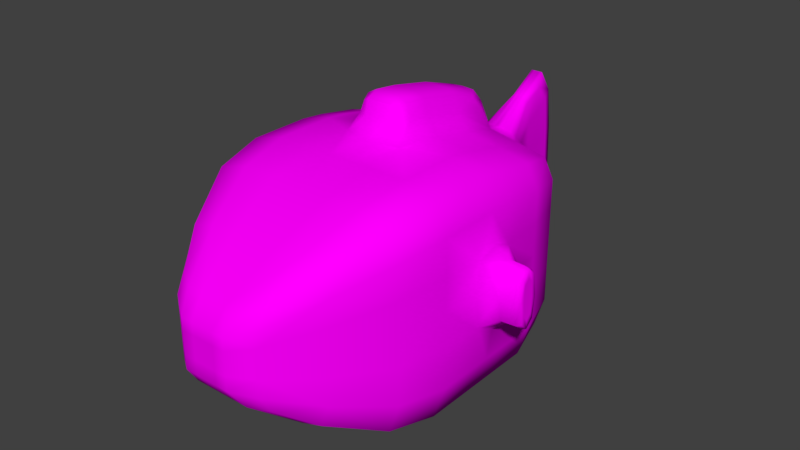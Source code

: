 # Source: firstfish.blend  (saved by Blender 2.78.0; exported with 4.5.12 LTS)
import bpy
from mathutils import Matrix  # noqa: F401  (used for matrix-valued properties, if any)

bpy.ops.wm.read_factory_settings(use_empty=True)
scene = bpy.context.scene
scene.name = 'Scene'

# ---- collections
col_collection_1 = bpy.data.collections.new('Collection 1'); scene.collection.children.link(col_collection_1)
col_collection_2 = bpy.data.collections.new('Collection 2'); scene.collection.children.link(col_collection_2)

# ---- images (referenced by path relative to the original .blend; pixels are not part of the script)
import os
ASSET_DIR = os.environ.get("B2B_ASSET_DIR", "")  # directory of the original .blend (textures are referenced by path, not embedded)
HERE = os.path.dirname(os.path.abspath(__file__))  # packed textures are extracted next to this script under _unpacked/

def load_image(name, relpath, width, height, colorspace="sRGB"):
    """Load a texture the original file referenced (path relative to the .blend, or extracted next to this script)."""
    p = next((c for c in (os.path.join(HERE, relpath), os.path.join(ASSET_DIR, relpath)) if relpath and os.path.exists(c)), "")
    if p:
        img = bpy.data.images.load(p, check_existing=True)
        img.name = name
    else:  # same state as the original file: an image datablock whose file is absent (Cycles renders it pink)
        img = bpy.data.images.new(name, width, height)
        img.source = "FILE"
        img.filepath = "//" + (relpath or name)
    img.colorspace_settings.name = colorspace
    return img
img_fish = load_image('fish', 'fish.png', 1024, 1024, 'sRGB')
img_scales = load_image('scales', 'scales.png', 1024, 1024, 'sRGB')

# ---- materials (node trees are filled in below, after node groups)
mat_material_001 = bpy.data.materials.new('Material.001')
mat_material_001.alpha_threshold = 0.0
mat_material_001.roughness = 0.5

# ---- material node trees
mat_material_001.use_nodes = True; mat_material_001.node_tree.nodes.clear()
_N = mat_material_001.node_tree.nodes; _L = mat_material_001.node_tree.links
n0 = _N.new('ShaderNodeOutputMaterial'); n0.name = 'Material Output'; n0.location = (564, 331)
n1 = _N.new('ShaderNodeBsdfAnisotropic'); n1.name = 'Glossy BSDF'; n1.location = (135, 149)
n1.distribution = 'GGX'
n1.inputs[1].default_value = 0.4282
n2 = _N.new('ShaderNodeTexImage'); n2.name = 'Image Texture'; n2.location = (-138, 467)
n2.width = 140
n2.image = img_fish
n3 = _N.new('ShaderNodeTexImage'); n3.name = 'Image Texture.001'; n3.location = (-145, 189)
n3.width = 140
n3.image = img_scales
n4 = _N.new('ShaderNodeBsdfDiffuse'); n4.name = 'Diffuse BSDF'; n4.location = (114, 333)
n5 = _N.new('ShaderNodeMixShader'); n5.name = 'Mix Shader'; n5.location = (346, 66)
n5.inputs[0].default_value = 0.3
_L.new(n2.outputs[0], n4.inputs[0])
_L.new(n4.outputs[0], n5.inputs[1])
_L.new(n3.outputs[0], n1.inputs[0])
_L.new(n4.outputs[0], n0.inputs[0])
n0.is_active_output = True

# ---- world
world_world = bpy.data.worlds.new('World'); scene.world = world_world
world_world.color = (0.05088, 0.05088, 0.05088)
world_world.use_sun_shadow = False
world_world.sun_shadow_jitter_overblur = 0.0
world_world.cycles.sampling_method = 'MANUAL'

# ---- meshes
me_cube = bpy.data.meshes.new('Cube')
me_cube.from_pydata([(0.5444, 1.197, -0.4507), (0.6702, -1.509, 0.4488), (0.4088, -1.509, -0.6702), (0.08884, 1.757, -0.4433), (0.3321, 1.197, 0.6319), (0.05419, 1.729, 0.8186), (1.0, -0.5955, 0.6696), (1.0, -0.06207, 0.6696), (1.0, 0.5334, 0.616), (1.0, 0.5334, 0.06238), (1.174, -0.06207, 0.3392), (1.0, -0.5955, 0.06238), (0.08884, 1.76, 0.5506), (0.6702, -1.509, 0.04181), (0.5444, 1.197, 0.4434), (0.6702, -1.509, -0.407), (1.0, -0.5955, -0.6072), (1.0, -0.06207, -0.6072), (1.0, 0.5334, -0.6072), (0.08884, 1.791, 0.05197), (0.5444, 1.197, 0.0463), (1.174, -0.06207, -0.2144), (1.174, 0.0668, 0.06238), (1.174, -0.191, 0.06238), (1.347, -0.06207, 0.3166), (0.009771, 2.188, 0.07373), (0.03745, -2.017, -0.2067), (0.03745, -2.017, 0.02124), (0.009771, 2.126, 0.777), (0.11, -0.191, 1.179), (0.11, 0.5334, -1.0), (0.11, -0.06207, -1.0), (0.009771, 1.723, -0.708), (0.009771, 2.12, -0.5926), (0.05987, 1.197, -0.7421), (0.03745, -2.017, 0.228), (0.07371, -1.509, 0.6702), (0.11, -0.5955, 1.0), (0.11, -0.5955, -1.0), (0.61, -0.5955, -1.0), (0.61, -0.5955, 1.0), (0.4088, -1.509, 0.6702), (0.2077, -2.017, 0.228), (0.3321, 1.197, -0.7421), (0.05419, 2.12, -0.5926), (0.05419, 1.723, -0.708), (0.61, -0.06207, 1.0), (0.61, -0.06207, -1.0), (0.61, 0.5334, -1.0), (0.61, 0.5334, 0.8897), (0.05419, 2.126, 0.777), (0.2077, -2.017, 0.02124), (0.2077, -2.017, -0.2067), (0.05419, 2.188, 0.07373), (0.009771, 1.729, 0.8186), (0.05987, 1.197, 0.6823), (0.07371, -1.509, -0.6702), (0.11, 0.5334, 1.252), (0.11, -0.06207, 1.358), (0.22, -0.06207, 1.179), (0.11, 1.0, 1.013), (0.22, 0.5334, 1.069), (1.347, -0.06207, -0.1919), (1.347, -0.06207, 0.06238), (1.347, -0.1551, 0.06238), (1.347, 0.03093, 0.06238), (-0.5444, 1.197, -0.4507), (-0.6702, -1.509, 0.4488), (-0.4088, -1.509, -0.6702), (-0.08884, 1.757, -0.4433), (-0.3321, 1.197, 0.6319), (-0.05419, 1.729, 0.8186), (-1.0, -0.5955, 0.6696), (-1.0, -0.06207, 0.6696), (-1.0, 0.5334, 0.616), (-1.0, 0.5334, 0.06238), (-1.174, -0.06207, 0.3392), (-1.0, -0.5955, 0.06238), (-0.08884, 1.76, 0.5506), (-0.6702, -1.509, 0.04181), (-0.5444, 1.197, 0.4434), (-0.6702, -1.509, -0.407), (-1.0, -0.5955, -0.6072), (-1.0, -0.06207, -0.6072), (-1.0, 0.5334, -0.6072), (-0.08884, 1.791, 0.05197), (-0.5444, 1.197, 0.0463), (-1.174, -0.06207, -0.2144), (-1.174, 0.0668, 0.06238), (-1.174, -0.191, 0.06238), (-1.347, -0.06207, 0.3166), (-0.009771, 2.188, 0.07373), (-0.03745, -2.017, -0.2067), (-0.03745, -2.017, 0.02124), (-0.009771, 2.126, 0.777), (-0.11, -0.191, 1.179), (-0.11, 0.5334, -1.0), (-0.11, -0.06207, -1.0), (-0.009771, 1.723, -0.708), (-0.009771, 2.12, -0.5926), (-0.05987, 1.197, -0.7421), (-0.03745, -2.017, 0.228), (-0.07371, -1.509, 0.6702), (-0.11, -0.5955, 1.0), (-0.11, -0.5955, -1.0), (-0.61, -0.5955, -1.0), (-0.61, -0.5955, 1.0), (-0.4088, -1.509, 0.6702), (-0.2077, -2.017, 0.228), (-0.3321, 1.197, -0.7421), (-0.05419, 2.12, -0.5926), (-0.05419, 1.723, -0.708), (-0.61, -0.06207, 1.0), (-0.61, -0.06207, -1.0), (-0.61, 0.5334, -1.0), (-0.61, 0.5334, 0.8897), (-0.05419, 2.126, 0.777), (-0.2077, -2.017, 0.02124), (-0.2077, -2.017, -0.2067), (-0.05419, 2.188, 0.07373), (-0.009771, 1.729, 0.8186), (-0.05987, 1.197, 0.6823), (-0.07371, -1.509, -0.6702), (-0.11, 0.5334, 1.252), (-0.11, -0.06207, 1.358), (-0.22, -0.06207, 1.179), (-0.11, 1.0, 1.013), (-0.22, 0.5334, 1.069), (-1.347, -0.06207, -0.1919), (-1.347, -0.06207, 0.06238), (-1.347, -0.1551, 0.06238), (-1.347, 0.03093, 0.06238), (0.3897, -1.89, 0.2832), (0.2027, 1.436, 0.4106), (0.4913, 1.197, 0.5863), (0.08018, 2.034, 0.7204), (0.08018, 1.731, -0.6418), (0.08018, 1.736, 0.7516), (0.9025, -0.06207, -0.9018), (0.61, -0.2599, 1.0), (0.9176, -1.026, 0.05724), (0.3897, -1.89, 0.02638), (0.2027, 1.443, 0.03967), (0.08018, 2.089, 0.06829), (0.8861, 0.9325, 0.05836), (1.0, 0.1512, 0.6562), (1.0, 0.5334, 0.3392), (1.043, -0.06207, 0.4218), (0.08884, 1.783, 0.2919), (0.6702, -1.509, 0.2363), (1.043, -0.2921, 0.06238), (1.043, 0.1835, 0.06238), (0.3897, -1.89, -0.2568), (0.2027, 1.435, -0.3705), (0.08018, 2.029, -0.5552), (0.8861, 0.9325, -0.5681), (0.6702, -1.509, -0.1632), (1.043, -0.06207, -0.3126), (1.0, 0.5334, -0.2434), (0.08884, 1.782, -0.1872), (1.174, 0.03458, 0.27), (1.174, -0.1587, -0.1452), (0.09745, 0.9325, -0.9355), (0.1009, -1.026, -0.9176), (0.09745, 1.049, 0.864), (0.1009, -1.026, 0.9176), (0.04651, -1.89, -0.3895), (0.04651, -1.89, 0.3948), (0.0223, 1.427, -0.6047), (0.0223, 1.428, 0.6174), (0.009771, 1.987, -0.791), (0.009771, 1.996, 0.9754), (0.11, -0.2599, -1.0), (0.11, 0.1512, -1.0), (0.009771, 2.172, 0.4131), (0.03745, -2.017, 0.1201), (0.03745, -2.017, -0.08288), (0.009771, 2.171, -0.2564), (0.0, 2.188, 0.07373), (0.0, -2.017, -0.2067), (0.0, -2.017, 0.02124), (0.0, 2.126, 0.777), (1.347, -0.01025, 0.06238), (0.0, 0.5334, -1.0), (0.0, -0.06207, -1.0), (1.347, -0.1139, 0.06238), (0.0, 1.729, 0.8186), (0.0, 1.723, -0.708), (0.0, 2.12, -0.5926), (0.0, 1.197, -0.7421), (0.0, 1.197, 0.7091), (0.0, -1.509, -0.6702), (0.0, -2.017, 0.228), (0.0, -1.509, 0.6702), (0.0, -0.5955, 1.0), (0.0, -0.5955, -1.0), (0.11, -0.2921, 1.045), (0.0, -0.191, 1.179), (0.5405, 0.9325, 0.7701), (0.258, -1.89, -0.3895), (0.258, -1.89, 0.3948), (0.1237, 1.427, -0.6047), (0.1237, 1.428, 0.6048), (0.05419, 1.987, -0.791), (0.05419, 1.996, 0.9754), (0.61, -0.2599, -1.0), (0.61, 0.1512, -1.0), (0.05419, 2.172, 0.4131), (0.2077, -2.017, 0.1201), (0.2077, -2.017, -0.08288), (0.05419, 2.171, -0.2564), (0.29, -0.5955, -1.0), (0.29, -0.5955, 1.0), (0.1943, -1.509, 0.6702), (0.09873, -2.017, 0.228), (0.1579, 1.197, -0.7421), (0.02576, 2.12, -0.5926), (0.02576, 1.723, -0.708), (0.3175, -0.06207, 1.045), (0.29, -0.06207, -1.0), (0.29, 0.5334, -1.0), (0.3175, 0.5334, 0.933), (0.02576, 2.126, 0.777), (0.09873, -2.017, 0.02124), (0.09873, -2.017, -0.2067), (0.02576, 2.188, 0.07373), (0.02576, 1.729, 0.8186), (0.1579, 1.197, 0.6429), (0.1943, -1.509, -0.6702), (0.11, 0.8834, 1.139), (0.0, 0.5334, 1.252), (0.0, -0.06207, 1.358), (0.11, -0.1587, 1.313), (0.11, 0.1512, 1.332), (0.1925, -0.06207, 1.313), (0.1925, 0.5334, 1.206), (1.347, -0.06207, 0.2418), (0.1925, -0.1587, 1.179), (0.22, 0.1512, 1.152), (0.0, 1.0, 1.04), (0.1925, 0.8834, 1.0), (0.9025, -0.5955, -0.9018), (0.8861, 0.9325, 0.5461), (0.9176, -1.026, 0.6144), (0.9025, -0.5955, 0.9174), (0.6049, -1.509, 0.6149), (0.6049, -1.509, -0.6044), (0.4913, 1.197, -0.6693), (0.9025, -0.06207, 0.9174), (1.0, -0.2599, -0.6072), (0.9025, 0.5334, -0.9018), (0.9025, 0.5334, 0.8229), (0.61, 0.1512, 0.9724), (1.0, 0.1512, -0.6072), (1.0, -0.2599, 0.6696), (1.0, -0.5955, 0.3526), (0.5444, 1.197, 0.2483), (0.9176, -1.026, -0.5572), (1.0, -0.5955, -0.2434), (0.5444, 1.197, -0.1807), (1.304, -0.06207, 0.3336), (1.304, -0.182, 0.06238), (1.304, 0.05783, 0.06238), (1.304, -0.06207, -0.2088), (1.174, -0.1587, 0.27), (1.174, 0.03458, -0.1452), (0.5405, 0.9325, -0.9355), (0.5597, -1.026, -0.9176), (0.5597, -1.026, 0.9176), (1.347, -0.06207, -0.117), (1.347, -0.1318, 0.2531), (1.347, 0.007681, 0.2531), (1.347, 0.007681, -0.1283), (1.347, -0.1318, -0.1283), (-0.3897, -1.89, 0.2832), (-0.2027, 1.436, 0.4106), (-0.4913, 1.197, 0.5863), (-0.08018, 2.034, 0.7204), (-0.08018, 1.731, -0.6418), (-0.08018, 1.736, 0.7516), (-0.9025, -0.06207, -0.9018), (-0.61, -0.2599, 1.0), (-0.9176, -1.026, 0.05724), (-0.3897, -1.89, 0.02638), (-0.2027, 1.443, 0.03967), (-0.08018, 2.089, 0.06829), (-0.8861, 0.9325, 0.05836), (-1.0, 0.1512, 0.6562), (-1.0, 0.5334, 0.3392), (-1.043, -0.06207, 0.4218), (-0.08884, 1.783, 0.2919), (-0.6702, -1.509, 0.2363), (-1.043, -0.2921, 0.06238), (-1.043, 0.1835, 0.06238), (-0.3897, -1.89, -0.2568), (-0.2027, 1.435, -0.3705), (-0.08018, 2.029, -0.5552), (-0.8861, 0.9325, -0.5681), (-0.6702, -1.509, -0.1632), (-1.043, -0.06207, -0.3126), (-1.0, 0.5334, -0.2434), (-0.08884, 1.782, -0.1872), (-1.174, 0.03458, 0.27), (-1.174, -0.1587, -0.1452), (-0.09745, 0.9325, -0.9355), (-0.1009, -1.026, -0.9176), (-0.09745, 1.049, 0.864), (-0.1009, -1.026, 0.9176), (-0.04651, -1.89, -0.3895), (-0.04651, -1.89, 0.3948), (-0.0223, 1.427, -0.6047), (-0.0223, 1.428, 0.6174), (-0.009771, 1.987, -0.791), (-0.009771, 1.996, 0.9754), (-0.11, -0.2599, -1.0), (-0.11, 0.1512, -1.0), (-0.009771, 2.172, 0.4131), (-0.03745, -2.017, 0.1201), (-0.03745, -2.017, -0.08288), (-0.009771, 2.171, -0.2564), (-1.347, -0.01025, 0.06238), (-1.347, -0.1139, 0.06238), (-0.11, -0.2921, 1.045), (-0.5405, 0.9325, 0.7701), (-0.258, -1.89, -0.3895), (-0.258, -1.89, 0.3948), (-0.1237, 1.427, -0.6047), (-0.1237, 1.428, 0.6048), (-0.05419, 1.987, -0.791), (-0.05419, 1.996, 0.9754), (-0.61, -0.2599, -1.0), (-0.61, 0.1512, -1.0), (-0.05419, 2.172, 0.4131), (-0.2077, -2.017, 0.1201), (-0.2077, -2.017, -0.08288), (-0.05419, 2.171, -0.2564), (-0.29, -0.5955, -1.0), (-0.29, -0.5955, 1.0), (-0.1943, -1.509, 0.6702), (-0.09873, -2.017, 0.228), (-0.1579, 1.197, -0.7421), (-0.02576, 2.12, -0.5926), (-0.02576, 1.723, -0.708), (-0.3175, -0.06207, 1.045), (-0.29, -0.06207, -1.0), (-0.29, 0.5334, -1.0), (-0.3175, 0.5334, 0.933), (-0.02576, 2.126, 0.777), (-0.09873, -2.017, 0.02124), (-0.09873, -2.017, -0.2067), (-0.02576, 2.188, 0.07373), (-0.02576, 1.729, 0.8186), (-0.1579, 1.197, 0.6429), (-0.1943, -1.509, -0.6702), (-0.11, 0.8834, 1.139), (-0.11, -0.1587, 1.313), (-0.11, 0.1512, 1.332), (-0.1925, -0.06207, 1.313), (-0.1925, 0.5334, 1.206), (-1.347, -0.06207, 0.2418), (-0.1925, -0.1587, 1.179), (-0.22, 0.1512, 1.152), (-0.1925, 0.8834, 1.0), (-0.9025, -0.5955, -0.9018), (-0.8861, 0.9325, 0.5461), (-0.9176, -1.026, 0.6144), (-0.9025, -0.5955, 0.9174), (-0.6049, -1.509, 0.6149), (-0.6049, -1.509, -0.6044), (-0.4913, 1.197, -0.6693), (-0.9025, -0.06207, 0.9174), (-1.0, -0.2599, -0.6072), (-0.9025, 0.5334, -0.9018), (-0.9025, 0.5334, 0.8229), (-0.61, 0.1512, 0.9724), (-1.0, 0.1512, -0.6072), (-1.0, -0.2599, 0.6696), (-1.0, -0.5955, 0.3526), (-0.5444, 1.197, 0.2483), (-0.9176, -1.026, -0.5572), (-1.0, -0.5955, -0.2434), (-0.5444, 1.197, -0.1807), (-1.304, -0.06207, 0.3336), (-1.304, -0.182, 0.06238), (-1.304, 0.05783, 0.06238), (-1.304, -0.06207, -0.2088), (-1.174, -0.1587, 0.27), (-1.174, 0.03458, -0.1452), (-0.5405, 0.9325, -0.9355), (-0.5597, -1.026, -0.9176), (-0.5597, -1.026, 0.9176), (-1.347, -0.06207, -0.117), (-1.347, -0.1318, 0.2531), (-1.347, 0.007681, 0.2531), (-1.347, 0.007681, -0.1283), (-1.347, -0.1318, -0.1283), (0.7997, 0.9325, 0.7165), (0.4137, -1.791, -0.4132), (0.4137, -1.791, 0.4249), (0.183, 1.429, -0.5461), (0.183, 1.43, 0.5566), (0.07344, 1.932, -0.6898), (0.07344, 1.939, 0.8493), (0.7997, 0.9325, -0.8437), (0.8281, -1.026, -0.8275), (0.8281, -1.026, 0.8418), (0.9025, -0.2599, -0.9018), (0.9025, -0.2599, 0.9174), (0.9025, 0.1512, -0.9018), (0.9025, 0.1512, 0.8938), (0.9176, -1.026, 0.3235), (0.3897, -1.89, 0.1491), (0.2027, 1.442, 0.2204), (0.08018, 2.075, 0.3828), (0.8861, 0.9325, 0.3098), (1.028, -0.2351, 0.3478), (1.028, 0.1208, 0.3456), (1.028, -0.2351, -0.233), (1.028, 0.1208, -0.233), (0.9176, -1.026, -0.2234), (0.3897, -1.89, -0.103), (0.2027, 1.441, -0.1509), (0.08018, 2.074, -0.2391), (0.8861, 0.9325, -0.2277), (1.304, 0.02786, 0.2658), (1.304, -0.152, -0.141), (1.304, -0.152, 0.2658), (1.304, 0.02786, -0.141), (0.2648, -0.2351, 1.029), (0.3175, 0.1512, 1.017), (0.2569, 0.9325, -0.9355), (0.2661, -1.026, -0.9176), (0.2436, 0.9568, 0.8115), (0.2661, -1.026, 0.9176), (0.1226, -1.89, -0.3895), (0.1226, -1.89, 0.3948), (0.05879, 1.427, -0.6047), (0.05879, 1.428, 0.6075), (0.02576, 1.987, -0.791), (0.02576, 1.996, 0.9754), (0.29, -0.2599, -1.0), (0.29, 0.1512, -1.0), (0.02576, 2.172, 0.4131), (0.09873, -2.017, 0.1201), (0.09873, -2.017, -0.08288), (0.02576, 2.171, -0.2564), (0.1711, 0.7926, 1.116), (0.1711, -0.1337, 1.279), (0.1925, 0.1512, 1.287), (1.347, -0.01837, 0.1986), (1.347, -0.1058, 0.1986), (1.347, -0.1058, -0.07386), (1.347, -0.01837, -0.07386), (-0.7997, 0.9325, 0.7165), (-0.4137, -1.791, -0.4132), (-0.4137, -1.791, 0.4249), (-0.183, 1.429, -0.5461), (-0.183, 1.43, 0.5566), (-0.07344, 1.932, -0.6898), (-0.07344, 1.939, 0.8493), (-0.7997, 0.9325, -0.8437), (-0.8281, -1.026, -0.8275), (-0.8281, -1.026, 0.8418), (-0.9025, -0.2599, -0.9018), (-0.9025, -0.2599, 0.9174), (-0.9025, 0.1512, -0.9018), (-0.9025, 0.1512, 0.8938), (-0.9176, -1.026, 0.3235), (-0.3897, -1.89, 0.1491), (-0.2027, 1.442, 0.2204), (-0.08018, 2.075, 0.3828), (-0.8861, 0.9325, 0.3098), (-1.028, -0.2351, 0.3478), (-1.028, 0.1208, 0.3456), (-1.028, -0.2351, -0.233), (-1.028, 0.1208, -0.233), (-0.9176, -1.026, -0.2234), (-0.3897, -1.89, -0.103), (-0.2027, 1.441, -0.1509), (-0.08018, 2.074, -0.2391), (-0.8861, 0.9325, -0.2277), (-1.304, 0.02786, 0.2658), (-1.304, -0.152, -0.141), (-1.304, -0.152, 0.2658), (-1.304, 0.02786, -0.141), (-0.2648, -0.2351, 1.029), (-0.3175, 0.1512, 1.017), (-0.2569, 0.9325, -0.9355), (-0.2661, -1.026, -0.9176), (-0.2436, 0.9568, 0.8115), (-0.2661, -1.026, 0.9176), (-0.1226, -1.89, -0.3895), (-0.1226, -1.89, 0.3948), (-0.05879, 1.427, -0.6047), (-0.05879, 1.428, 0.6075), (-0.02576, 1.987, -0.791), (-0.02576, 1.996, 0.9754), (-0.29, -0.2599, -1.0), (-0.29, 0.1512, -1.0), (-0.02576, 2.172, 0.4131), (-0.09873, -2.017, 0.1201), (-0.09873, -2.017, -0.08288), (-0.02576, 2.171, -0.2564), (-0.1711, 0.7926, 1.116), (-0.1711, -0.1337, 1.279), (-0.1925, 0.1512, 1.287), (2.328e-10, 0.9325, -0.9355), (4.657e-10, -1.026, -0.9176), (0.0, 1.049, 0.9042), (0.0, -1.026, 0.9176), (0.0, -1.89, -0.3895), (0.0, -1.89, 0.3948), (-2.328e-10, 1.427, -0.6047), (0.0, 1.428, 0.6241), (-5.821e-11, 1.987, -0.791), (0.0, 1.996, 0.9754), (4.657e-10, -0.2921, 1.045), (-4.657e-10, -0.2599, -1.0), (4.657e-10, 0.1512, -1.0), (-1.347, -0.01837, 0.1986), (-5.821e-11, 2.172, 0.4131), (0.0, -2.017, 0.1201), (0.0, -2.017, -0.08288), (5.821e-11, 2.171, -0.2564), (0.0, 0.8834, 1.146), (0.0, 0.1512, 1.332), (0.0, -0.1587, 1.313), (-1.347, -0.1058, 0.1986), (-1.347, -0.1058, -0.07386), (-1.347, -0.01837, -0.07386)], [], [(0, 259, 423, 155), (0, 155, 403, 247), (0, 247, 399, 153), (0, 153, 421, 259), (1, 149, 410, 243), (1, 243, 405, 245), (1, 245, 398, 132), (1, 132, 411, 149), (2, 228, 431, 267), (2, 267, 404, 246), (2, 246, 397, 199), (2, 199, 434, 228), (3, 159, 421, 153), (3, 153, 399, 136), (3, 136, 401, 154), (3, 154, 422, 159), (4, 227, 432, 198), (4, 198, 396, 134), (4, 134, 400, 202), (4, 202, 437, 227), (5, 226, 437, 202), (5, 202, 400, 137), (5, 137, 402, 204), (5, 204, 439, 226), (6, 255, 415, 254), (6, 254, 407, 244), (6, 244, 405, 243), (6, 243, 410, 255), (7, 147, 416, 145), (7, 145, 409, 248), (7, 248, 407, 254), (7, 254, 415, 147), (8, 146, 414, 242), (8, 242, 396, 251), (8, 251, 409, 145), (8, 145, 416, 146), (9, 158, 423, 144), (9, 144, 414, 146), (9, 146, 416, 151), (9, 151, 418, 158), (10, 160, 416, 147), (10, 147, 415, 264), (10, 264, 426, 260), (10, 260, 424, 160), (11, 258, 417, 150), (11, 150, 415, 255), (11, 255, 410, 140), (11, 140, 419, 258), (12, 137, 400, 133), (12, 133, 412, 148), (12, 148, 413, 135), (12, 135, 402, 137), (13, 156, 419, 140), (13, 140, 410, 149), (13, 149, 411, 141), (13, 141, 420, 156), (14, 134, 396, 242), (14, 242, 414, 256), (14, 256, 412, 133), (14, 133, 400, 134), (15, 246, 404, 257), (15, 257, 419, 156), (15, 156, 420, 152), (15, 152, 397, 246), (16, 241, 406, 249), (16, 249, 417, 258), (16, 258, 419, 257), (16, 257, 404, 241), (17, 138, 408, 253), (17, 253, 418, 157), (17, 157, 417, 249), (17, 249, 406, 138), (18, 250, 403, 155), (18, 155, 423, 158), (18, 158, 418, 253), (18, 253, 408, 250), (19, 148, 412, 142), (19, 142, 421, 159), (19, 159, 422, 143), (19, 143, 413, 148), (20, 256, 414, 144), (20, 144, 423, 259), (20, 259, 421, 142), (20, 142, 412, 256), (21, 161, 417, 157), (21, 157, 418, 265), (21, 265, 427, 263), (21, 263, 425, 161), (22, 265, 418, 151), (22, 151, 416, 160), (22, 160, 424, 262), (22, 262, 427, 265), (23, 264, 415, 150), (23, 150, 417, 161), (23, 161, 425, 261), (23, 261, 426, 264), (24, 271, 424, 260), (24, 260, 426, 270), (24, 270, 450, 236), (24, 236, 449, 271), (25, 174, 442, 225), (25, 225, 445, 177), (25, 177, 523, 178), (25, 178, 520, 174), (26, 166, 434, 224), (26, 224, 444, 176), (26, 176, 522, 179), (26, 179, 510, 166), (27, 176, 444, 223), (27, 223, 443, 175), (27, 175, 521, 180), (27, 180, 522, 176), (28, 171, 439, 222), (28, 222, 442, 174), (28, 174, 520, 181), (28, 181, 515, 171), (29, 197, 516, 196), (29, 196, 428, 237), (29, 237, 447, 232), (29, 232, 526, 197), (30, 162, 430, 220), (30, 220, 441, 173), (30, 173, 518, 183), (30, 183, 506, 162), (31, 173, 441, 219), (31, 219, 440, 172), (31, 172, 517, 184), (31, 184, 518, 173), (32, 217, 436, 168), (32, 168, 512, 187), (32, 187, 514, 170), (32, 170, 438, 217), (33, 177, 445, 216), (33, 216, 438, 170), (33, 170, 514, 188), (33, 188, 523, 177), (34, 215, 430, 162), (34, 162, 506, 189), (34, 189, 512, 168), (34, 168, 436, 215), (35, 175, 443, 214), (35, 214, 435, 167), (35, 167, 511, 192), (35, 192, 521, 175), (36, 213, 433, 165), (36, 165, 509, 193), (36, 193, 511, 167), (36, 167, 435, 213), (37, 212, 428, 196), (37, 196, 516, 194), (37, 194, 509, 165), (37, 165, 433, 212), (38, 172, 440, 211), (38, 211, 431, 163), (38, 163, 507, 195), (38, 195, 517, 172), (39, 205, 406, 241), (39, 241, 404, 267), (39, 267, 431, 211), (39, 211, 440, 205), (40, 244, 407, 139), (40, 139, 428, 212), (40, 212, 433, 268), (40, 268, 405, 244), (41, 245, 405, 268), (41, 268, 433, 213), (41, 213, 435, 200), (41, 200, 398, 245), (42, 208, 411, 132), (42, 132, 398, 200), (42, 200, 435, 214), (42, 214, 443, 208), (43, 247, 403, 266), (43, 266, 430, 215), (43, 215, 436, 201), (43, 201, 399, 247), (44, 210, 422, 154), (44, 154, 401, 203), (44, 203, 438, 216), (44, 216, 445, 210), (45, 136, 399, 201), (45, 201, 436, 217), (45, 217, 438, 203), (45, 203, 401, 136), (46, 248, 409, 252), (46, 252, 429, 218), (46, 218, 428, 139), (46, 139, 407, 248), (47, 206, 408, 138), (47, 138, 406, 205), (47, 205, 440, 219), (47, 219, 441, 206), (48, 266, 403, 250), (48, 250, 408, 206), (48, 206, 441, 220), (48, 220, 430, 266), (49, 251, 396, 198), (49, 198, 432, 221), (49, 221, 429, 252), (49, 252, 409, 251), (50, 204, 402, 135), (50, 135, 413, 207), (50, 207, 442, 222), (50, 222, 439, 204), (51, 209, 420, 141), (51, 141, 411, 208), (51, 208, 443, 223), (51, 223, 444, 209), (52, 199, 397, 152), (52, 152, 420, 209), (52, 209, 444, 224), (52, 224, 434, 199), (53, 207, 413, 143), (53, 143, 422, 210), (53, 210, 445, 225), (53, 225, 442, 207), (54, 186, 513, 169), (54, 169, 437, 226), (54, 226, 439, 171), (54, 171, 515, 186), (55, 190, 508, 164), (55, 164, 432, 227), (55, 227, 437, 169), (55, 169, 513, 190), (56, 191, 507, 163), (56, 163, 431, 228), (56, 228, 434, 166), (56, 166, 510, 191), (57, 235, 446, 229), (57, 229, 524, 230), (57, 230, 525, 233), (57, 233, 448, 235), (58, 234, 448, 233), (58, 233, 525, 231), (58, 231, 526, 232), (58, 232, 447, 234), (59, 237, 428, 218), (59, 218, 429, 238), (59, 238, 448, 234), (59, 234, 447, 237), (60, 240, 432, 164), (60, 164, 508, 239), (60, 239, 524, 229), (60, 229, 446, 240), (61, 238, 429, 221), (61, 221, 432, 240), (61, 240, 446, 235), (61, 235, 448, 238), (62, 273, 425, 263), (62, 263, 427, 272), (62, 272, 452, 269), (62, 269, 451, 273), (63, 269, 452, 182), (63, 182, 449, 236), (63, 236, 450, 185), (63, 185, 451, 269), (64, 270, 426, 261), (64, 261, 425, 273), (64, 273, 451, 185), (64, 185, 450, 270), (65, 272, 427, 262), (65, 262, 424, 271), (65, 271, 449, 182), (65, 182, 452, 272), (66, 297, 480, 381), (66, 381, 478, 295), (66, 295, 456, 369), (66, 369, 460, 297), (67, 365, 467, 291), (67, 291, 468, 274), (67, 274, 455, 367), (67, 367, 462, 365), (68, 389, 488, 353), (68, 353, 491, 324), (68, 324, 454, 368), (68, 368, 461, 389), (69, 295, 478, 301), (69, 301, 479, 296), (69, 296, 458, 278), (69, 278, 456, 295), (70, 323, 489, 352), (70, 352, 494, 327), (70, 327, 457, 276), (70, 276, 453, 323), (71, 327, 494, 351), (71, 351, 496, 329), (71, 329, 459, 279), (71, 279, 457, 327), (72, 376, 472, 377), (72, 377, 467, 365), (72, 365, 462, 366), (72, 366, 464, 376), (73, 287, 473, 289), (73, 289, 472, 376), (73, 376, 464, 370), (73, 370, 466, 287), (74, 364, 471, 288), (74, 288, 473, 287), (74, 287, 466, 373), (74, 373, 453, 364), (75, 286, 480, 300), (75, 300, 475, 293), (75, 293, 473, 288), (75, 288, 471, 286), (76, 289, 473, 302), (76, 302, 481, 382), (76, 382, 483, 386), (76, 386, 472, 289), (77, 292, 474, 380), (77, 380, 476, 282), (77, 282, 467, 377), (77, 377, 472, 292), (78, 275, 457, 279), (78, 279, 459, 277), (78, 277, 470, 290), (78, 290, 469, 275), (79, 282, 476, 298), (79, 298, 477, 283), (79, 283, 468, 291), (79, 291, 467, 282), (80, 364, 453, 276), (80, 276, 457, 275), (80, 275, 469, 378), (80, 378, 471, 364), (81, 379, 461, 368), (81, 368, 454, 294), (81, 294, 477, 298), (81, 298, 476, 379), (82, 371, 463, 363), (82, 363, 461, 379), (82, 379, 476, 380), (82, 380, 474, 371), (83, 375, 465, 280), (83, 280, 463, 371), (83, 371, 474, 299), (83, 299, 475, 375), (84, 297, 460, 372), (84, 372, 465, 375), (84, 375, 475, 300), (84, 300, 480, 297), (85, 284, 469, 290), (85, 290, 470, 285), (85, 285, 479, 301), (85, 301, 478, 284), (86, 286, 471, 378), (86, 378, 469, 284), (86, 284, 478, 381), (86, 381, 480, 286), (87, 299, 474, 303), (87, 303, 482, 385), (87, 385, 484, 387), (87, 387, 475, 299), (88, 293, 475, 387), (88, 387, 484, 384), (88, 384, 481, 302), (88, 302, 473, 293), (89, 292, 472, 386), (89, 386, 483, 383), (89, 383, 482, 303), (89, 303, 474, 292), (90, 382, 481, 393), (90, 393, 519, 359), (90, 359, 527, 392), (90, 392, 483, 382), (91, 350, 499, 316), (91, 316, 520, 178), (91, 178, 523, 319), (91, 319, 502, 350), (92, 349, 491, 308), (92, 308, 510, 179), (92, 179, 522, 318), (92, 318, 501, 349), (93, 348, 501, 318), (93, 318, 522, 180), (93, 180, 521, 317), (93, 317, 500, 348), (94, 347, 496, 313), (94, 313, 515, 181), (94, 181, 520, 316), (94, 316, 499, 347), (95, 322, 516, 197), (95, 197, 526, 355), (95, 355, 504, 360), (95, 360, 485, 322), (96, 345, 487, 304), (96, 304, 506, 183), (96, 183, 518, 315), (96, 315, 498, 345), (97, 344, 498, 315), (97, 315, 518, 184), (97, 184, 517, 314), (97, 314, 497, 344), (98, 310, 493, 342), (98, 342, 495, 312), (98, 312, 514, 187), (98, 187, 512, 310), (99, 341, 502, 319), (99, 319, 523, 188), (99, 188, 514, 312), (99, 312, 495, 341), (100, 304, 487, 340), (100, 340, 493, 310), (100, 310, 512, 189), (100, 189, 506, 304), (101, 339, 500, 317), (101, 317, 521, 192), (101, 192, 511, 309), (101, 309, 492, 339), (102, 307, 490, 338), (102, 338, 492, 309), (102, 309, 511, 193), (102, 193, 509, 307), (103, 322, 485, 337), (103, 337, 490, 307), (103, 307, 509, 194), (103, 194, 516, 322), (104, 336, 497, 314), (104, 314, 517, 195), (104, 195, 507, 305), (104, 305, 488, 336), (105, 363, 463, 330), (105, 330, 497, 336), (105, 336, 488, 389), (105, 389, 461, 363), (106, 281, 464, 366), (106, 366, 462, 390), (106, 390, 490, 337), (106, 337, 485, 281), (107, 390, 462, 367), (107, 367, 455, 325), (107, 325, 492, 338), (107, 338, 490, 390), (108, 274, 468, 333), (108, 333, 500, 339), (108, 339, 492, 325), (108, 325, 455, 274), (109, 388, 460, 369), (109, 369, 456, 326), (109, 326, 493, 340), (109, 340, 487, 388), (110, 296, 479, 335), (110, 335, 502, 341), (110, 341, 495, 328), (110, 328, 458, 296), (111, 326, 456, 278), (111, 278, 458, 328), (111, 328, 495, 342), (111, 342, 493, 326), (112, 374, 466, 370), (112, 370, 464, 281), (112, 281, 485, 343), (112, 343, 486, 374), (113, 280, 465, 331), (113, 331, 498, 344), (113, 344, 497, 330), (113, 330, 463, 280), (114, 372, 460, 388), (114, 388, 487, 345), (114, 345, 498, 331), (114, 331, 465, 372), (115, 323, 453, 373), (115, 373, 466, 374), (115, 374, 486, 346), (115, 346, 489, 323), (116, 277, 459, 329), (116, 329, 496, 347), (116, 347, 499, 332), (116, 332, 470, 277), (117, 283, 477, 334), (117, 334, 501, 348), (117, 348, 500, 333), (117, 333, 468, 283), (118, 294, 454, 324), (118, 324, 491, 349), (118, 349, 501, 334), (118, 334, 477, 294), (119, 285, 470, 332), (119, 332, 499, 350), (119, 350, 502, 335), (119, 335, 479, 285), (120, 311, 513, 186), (120, 186, 515, 313), (120, 313, 496, 351), (120, 351, 494, 311), (121, 306, 508, 190), (121, 190, 513, 311), (121, 311, 494, 352), (121, 352, 489, 306), (122, 305, 507, 191), (122, 191, 510, 308), (122, 308, 491, 353), (122, 353, 488, 305), (123, 354, 503, 358), (123, 358, 505, 356), (123, 356, 525, 230), (123, 230, 524, 354), (124, 356, 505, 357), (124, 357, 504, 355), (124, 355, 526, 231), (124, 231, 525, 356), (125, 343, 485, 360), (125, 360, 504, 357), (125, 357, 505, 361), (125, 361, 486, 343), (126, 306, 489, 362), (126, 362, 503, 354), (126, 354, 524, 239), (126, 239, 508, 306), (127, 346, 486, 361), (127, 361, 505, 358), (127, 358, 503, 362), (127, 362, 489, 346), (128, 385, 482, 395), (128, 395, 528, 391), (128, 391, 529, 394), (128, 394, 484, 385), (129, 320, 529, 391), (129, 391, 528, 321), (129, 321, 527, 359), (129, 359, 519, 320), (130, 383, 483, 392), (130, 392, 527, 321), (130, 321, 528, 395), (130, 395, 482, 383), (131, 384, 484, 394), (131, 394, 529, 320), (131, 320, 519, 393), (131, 393, 481, 384)])
me_cube.polygons.foreach_set('use_smooth', [True] * 528)
_uv = me_cube.uv_layers.new(name='UVMap')
_uv.uv.foreach_set('vector', [0.1068, 0.2014, 0.1191, 0.1658, 0.1938, 0.203, 0.1824, 0.2368, 0.1068, 0.2014, 0.1824, 0.2368, 0.1711, 0.2706, 0.09453, 0.2371, 0.1068, 0.2014, 0.09453, 0.2371, 0.01797, 0.2035, 0.03119, 0.166, 0.1068, 0.2014, 0.03119, 0.166, 0.04441, 0.1285, 0.1191, 0.1658, 0.4377, 0.2585, 0.4296, 0.274, 0.3885, 0.2475, 0.403, 0.2251, 0.4377, 0.2585, 0.403, 0.2251, 0.4174, 0.2028, 0.4459, 0.2431, 0.4377, 0.2585, 0.4459, 0.2431, 0.4743, 0.2834, 0.4725, 0.2919, 0.4377, 0.2585, 0.4725, 0.2919, 0.4707, 0.3005, 0.4296, 0.274, 0.4128, 0.3687, 0.4248, 0.3938, 0.3604, 0.4346, 0.3511, 0.3918, 0.4128, 0.3687, 0.3511, 0.3918, 0.3419, 0.349, 0.4008, 0.3437, 0.4128, 0.3687, 0.4008, 0.3437, 0.4596, 0.3383, 0.4745, 0.3457, 0.4128, 0.3687, 0.4745, 0.3457, 0.4893, 0.353, 0.4248, 0.3938, 0.4726, 0.5071, 0.4753, 0.536, 0.4184, 0.5412, 0.4236, 0.5109, 0.4726, 0.5071, 0.4236, 0.5109, 0.4287, 0.4806, 0.4699, 0.4783, 0.4726, 0.5071, 0.4699, 0.4783, 0.511, 0.476, 0.5216, 0.5034, 0.4726, 0.5071, 0.5216, 0.5034, 0.5322, 0.5309, 0.4753, 0.536, 0.1642, 0.03901, 0.1523, 0.008032, 0.2095, 0.0001518, 0.2295, 0.05554, 0.1642, 0.03901, 0.2295, 0.05554, 0.2495, 0.1109, 0.1761, 0.06998, 0.1642, 0.03901, 0.1761, 0.06998, 0.1028, 0.02903, 0.09895, 0.02247, 0.1642, 0.03901, 0.09895, 0.02247, 0.09514, 0.01591, 0.1523, 0.008032, 0.4666, 0.6536, 0.4671, 0.6574, 0.4198, 0.6454, 0.4207, 0.6418, 0.4666, 0.6536, 0.4207, 0.6418, 0.4216, 0.6382, 0.4661, 0.6498, 0.4666, 0.6536, 0.4661, 0.6498, 0.5107, 0.6615, 0.5126, 0.6654, 0.4666, 0.6536, 0.5126, 0.6654, 0.5145, 0.6693, 0.4671, 0.6574, 0.3747, 0.2033, 0.3579, 0.2288, 0.3273, 0.2101, 0.3465, 0.1814, 0.3747, 0.2033, 0.3465, 0.1814, 0.3656, 0.1527, 0.3915, 0.1777, 0.3747, 0.2033, 0.3915, 0.1777, 0.4174, 0.2028, 0.403, 0.2251, 0.3747, 0.2033, 0.403, 0.2251, 0.3885, 0.2475, 0.3579, 0.2288, 0.3345, 0.174, 0.3159, 0.2035, 0.3044, 0.197, 0.3226, 0.1666, 0.3345, 0.174, 0.3226, 0.1666, 0.3407, 0.1361, 0.3532, 0.1444, 0.3345, 0.174, 0.3532, 0.1444, 0.3656, 0.1527, 0.3465, 0.1814, 0.3345, 0.174, 0.3465, 0.1814, 0.3273, 0.2101, 0.3159, 0.2035, 0.2789, 0.1482, 0.2626, 0.1729, 0.2209, 0.1489, 0.2352, 0.1299, 0.2789, 0.1482, 0.2352, 0.1299, 0.2495, 0.1109, 0.2951, 0.1235, 0.2789, 0.1482, 0.2951, 0.1235, 0.3407, 0.1361, 0.3226, 0.1666, 0.2789, 0.1482, 0.3226, 0.1666, 0.3044, 0.197, 0.2626, 0.1729, 0.2494, 0.1988, 0.2361, 0.2247, 0.1938, 0.203, 0.2073, 0.176, 0.2494, 0.1988, 0.2073, 0.176, 0.2209, 0.1489, 0.2626, 0.1729, 0.2494, 0.1988, 0.2626, 0.1729, 0.3044, 0.197, 0.2915, 0.2217, 0.2494, 0.1988, 0.2915, 0.2217, 0.2785, 0.2464, 0.2361, 0.2247, 0.1037, 0.7121, 0.1147, 0.701, 0.1296, 0.7158, 0.1186, 0.7268, 0.1037, 0.7121, 0.1186, 0.7268, 0.1076, 0.7379, 0.09274, 0.7231, 0.1037, 0.7121, 0.09274, 0.7231, 0.07785, 0.7083, 0.08881, 0.6973, 0.1037, 0.7121, 0.08881, 0.6973, 0.09978, 0.6862, 0.1147, 0.701, 0.3465, 0.251, 0.335, 0.2733, 0.3018, 0.2576, 0.3146, 0.2338, 0.3465, 0.251, 0.3146, 0.2338, 0.3273, 0.2101, 0.3579, 0.2288, 0.3465, 0.251, 0.3579, 0.2288, 0.3885, 0.2475, 0.3783, 0.2683, 0.3465, 0.251, 0.3783, 0.2683, 0.3681, 0.289, 0.335, 0.2733, 0.4705, 0.621, 0.4661, 0.6498, 0.4216, 0.6382, 0.418, 0.6112, 0.4705, 0.621, 0.418, 0.6112, 0.4144, 0.5841, 0.4749, 0.5921, 0.4705, 0.621, 0.4749, 0.5921, 0.5353, 0.6001, 0.523, 0.6308, 0.4705, 0.621, 0.523, 0.6308, 0.5107, 0.6615, 0.4661, 0.6498, 0.4236, 0.2882, 0.4176, 0.3025, 0.3681, 0.289, 0.3783, 0.2683, 0.4236, 0.2882, 0.3783, 0.2683, 0.3885, 0.2475, 0.4296, 0.274, 0.4236, 0.2882, 0.4296, 0.274, 0.4707, 0.3005, 0.4689, 0.3082, 0.4236, 0.2882, 0.4689, 0.3082, 0.4671, 0.316, 0.4176, 0.3025, 0.1594, 0.09246, 0.1761, 0.06998, 0.2495, 0.1109, 0.2352, 0.1299, 0.1594, 0.09246, 0.2352, 0.1299, 0.2209, 0.1489, 0.1426, 0.1149, 0.1594, 0.09246, 0.1426, 0.1149, 0.06439, 0.08094, 0.08357, 0.05498, 0.1594, 0.09246, 0.08357, 0.05498, 0.1028, 0.02903, 0.1761, 0.06998, 0.4092, 0.3231, 0.4008, 0.3437, 0.3419, 0.349, 0.355, 0.319, 0.4092, 0.3231, 0.355, 0.319, 0.3681, 0.289, 0.4176, 0.3025, 0.4092, 0.3231, 0.4176, 0.3025, 0.4671, 0.316, 0.4634, 0.3272, 0.4092, 0.3231, 0.4634, 0.3272, 0.4596, 0.3383, 0.4008, 0.3437, 0.3209, 0.3068, 0.3067, 0.3402, 0.2715, 0.3314, 0.2867, 0.2945, 0.3209, 0.3068, 0.2867, 0.2945, 0.3018, 0.2576, 0.335, 0.2733, 0.3209, 0.3068, 0.335, 0.2733, 0.3681, 0.289, 0.355, 0.319, 0.3209, 0.3068, 0.355, 0.319, 0.3419, 0.349, 0.3067, 0.3402, 0.2743, 0.289, 0.2584, 0.326, 0.2453, 0.3205, 0.2619, 0.2835, 0.2743, 0.289, 0.2619, 0.2835, 0.2785, 0.2464, 0.2902, 0.252, 0.2743, 0.289, 0.2902, 0.252, 0.3018, 0.2576, 0.2867, 0.2945, 0.2743, 0.289, 0.2867, 0.2945, 0.2715, 0.3314, 0.2584, 0.326, 0.2222, 0.2602, 0.2082, 0.2956, 0.1711, 0.2706, 0.1824, 0.2368, 0.2222, 0.2602, 0.1824, 0.2368, 0.1938, 0.203, 0.2361, 0.2247, 0.2222, 0.2602, 0.2361, 0.2247, 0.2785, 0.2464, 0.2619, 0.2835, 0.2222, 0.2602, 0.2619, 0.2835, 0.2453, 0.3205, 0.2082, 0.2956, 0.4751, 0.5641, 0.4749, 0.5921, 0.4144, 0.5841, 0.4164, 0.5627, 0.4751, 0.5641, 0.4164, 0.5627, 0.4184, 0.5412, 0.4753, 0.536, 0.4751, 0.5641, 0.4753, 0.536, 0.5322, 0.5309, 0.5337, 0.5655, 0.4751, 0.5641, 0.5337, 0.5655, 0.5353, 0.6001, 0.4749, 0.5921, 0.1309, 0.1403, 0.1426, 0.1149, 0.2209, 0.1489, 0.2073, 0.176, 0.1309, 0.1403, 0.2073, 0.176, 0.1938, 0.203, 0.1191, 0.1658, 0.1309, 0.1403, 0.1191, 0.1658, 0.04441, 0.1285, 0.0544, 0.1047, 0.1309, 0.1403, 0.0544, 0.1047, 0.06439, 0.08094, 0.1426, 0.1149, 0.04136, 0.6323, 0.02659, 0.6372, 0.02246, 0.6147, 0.03909, 0.6117, 0.04136, 0.6323, 0.03909, 0.6117, 0.05573, 0.6086, 0.05612, 0.6273, 0.04136, 0.6323, 0.05612, 0.6273, 0.05652, 0.646, 0.04362, 0.6528, 0.04136, 0.6323, 0.04362, 0.6528, 0.03073, 0.6596, 0.02659, 0.6372, 0.08498, 0.6453, 0.05612, 0.6273, 0.05573, 0.6086, 0.09181, 0.6244, 0.08498, 0.6453, 0.09181, 0.6244, 0.1279, 0.6402, 0.1138, 0.6632, 0.08498, 0.6453, 0.1138, 0.6632, 0.09978, 0.6862, 0.07815, 0.6661, 0.08498, 0.6453, 0.07815, 0.6661, 0.05652, 0.646, 0.05612, 0.6273, 0.039, 0.6987, 0.06256, 0.7231, 0.04727, 0.7379, 0.02371, 0.7135, 0.039, 0.6987, 0.02371, 0.7135, 0.0001475, 0.6892, 0.01544, 0.6744, 0.039, 0.6987, 0.01544, 0.6744, 0.03073, 0.6596, 0.05429, 0.684, 0.039, 0.6987, 0.05429, 0.684, 0.07785, 0.7083, 0.06256, 0.7231, 0.08694, 0.6953, 0.09488, 0.6874, 0.09978, 0.6862, 0.08881, 0.6973, 0.08694, 0.6953, 0.08881, 0.6973, 0.07785, 0.7083, 0.07901, 0.7033, 0.08694, 0.6953, 0.07901, 0.7033, 0.08018, 0.6982, 0.08507, 0.6934, 0.08694, 0.6953, 0.08507, 0.6934, 0.08997, 0.6885, 0.09488, 0.6874, 0.5426, 0.565, 0.5436, 0.6013, 0.5426, 0.6012, 0.5415, 0.565, 0.5426, 0.565, 0.5415, 0.565, 0.5405, 0.5289, 0.5415, 0.5287, 0.5426, 0.565, 0.5415, 0.5287, 0.5425, 0.5285, 0.5436, 0.565, 0.5426, 0.565, 0.5436, 0.565, 0.5446, 0.6015, 0.5436, 0.6013, 0.4954, 0.3383, 0.4947, 0.3554, 0.4893, 0.353, 0.4908, 0.3371, 0.4954, 0.3383, 0.4908, 0.3371, 0.4922, 0.3212, 0.4961, 0.3213, 0.4954, 0.3383, 0.4961, 0.3213, 0.5, 0.3215, 0.5, 0.3396, 0.4954, 0.3383, 0.5, 0.3396, 0.5, 0.3577, 0.4947, 0.3554, 0.4964, 0.3123, 0.4961, 0.3213, 0.4922, 0.3212, 0.4928, 0.3122, 0.4964, 0.3123, 0.4928, 0.3122, 0.4933, 0.3032, 0.4966, 0.3033, 0.4964, 0.3123, 0.4966, 0.3033, 0.5, 0.3034, 0.5, 0.3124, 0.4964, 0.3123, 0.5, 0.3124, 0.5, 0.3215, 0.4961, 0.3213, 0.5293, 0.6359, 0.5151, 0.6705, 0.5145, 0.6693, 0.5285, 0.6353, 0.5293, 0.6359, 0.5285, 0.6353, 0.5426, 0.6012, 0.5436, 0.6013, 0.5293, 0.6359, 0.5436, 0.6013, 0.5446, 0.6015, 0.5301, 0.6366, 0.5293, 0.6359, 0.5301, 0.6366, 0.5156, 0.6717, 0.5151, 0.6705, 0.0225, 0.5258, 0.02057, 0.538, 0.0001475, 0.538, 0.002793, 0.5208, 0.0225, 0.5258, 0.002793, 0.5208, 0.005438, 0.5036, 0.02443, 0.5137, 0.0225, 0.5258, 0.02443, 0.5137, 0.04343, 0.5237, 0.04221, 0.5308, 0.0225, 0.5258, 0.04221, 0.5308, 0.04099, 0.538, 0.02057, 0.538, 0.1311, 0.3837, 0.06858, 0.3328, 0.08639, 0.321, 0.1444, 0.3691, 0.1311, 0.3837, 0.1444, 0.3691, 0.2023, 0.4172, 0.1937, 0.4346, 0.1311, 0.3837, 0.1937, 0.4346, 0.185, 0.4519, 0.1179, 0.3982, 0.1311, 0.3837, 0.1179, 0.3982, 0.05077, 0.3445, 0.06858, 0.3328, 0.2144, 0.4419, 0.1937, 0.4346, 0.2023, 0.4172, 0.2207, 0.4242, 0.2144, 0.4419, 0.2207, 0.4242, 0.239, 0.4311, 0.2351, 0.4492, 0.2144, 0.4419, 0.2351, 0.4492, 0.2311, 0.4673, 0.2081, 0.4596, 0.2144, 0.4419, 0.2081, 0.4596, 0.185, 0.4519, 0.1937, 0.4346, 0.472, 0.4686, 0.4717, 0.4697, 0.4285, 0.4697, 0.4285, 0.4687, 0.472, 0.4686, 0.4285, 0.4687, 0.4285, 0.4676, 0.4723, 0.4676, 0.472, 0.4686, 0.4723, 0.4676, 0.516, 0.4676, 0.5154, 0.4686, 0.472, 0.4686, 0.5154, 0.4686, 0.5148, 0.4696, 0.4717, 0.4697, 0.5285, 0.4986, 0.5415, 0.5287, 0.5405, 0.5289, 0.5277, 0.4992, 0.5285, 0.4986, 0.5277, 0.4992, 0.5148, 0.4696, 0.5154, 0.4686, 0.5285, 0.4986, 0.5154, 0.4686, 0.516, 0.4676, 0.5293, 0.498, 0.5285, 0.4986, 0.5293, 0.498, 0.5425, 0.5285, 0.5415, 0.5287, 0.03538, 0.2709, 0.0453, 0.2647, 0.08639, 0.321, 0.06858, 0.3328, 0.03538, 0.2709, 0.06858, 0.3328, 0.05077, 0.3445, 0.02546, 0.2772, 0.03538, 0.2709, 0.02546, 0.2772, 0.0001475, 0.2098, 0.002176, 0.2091, 0.03538, 0.2709, 0.002176, 0.2091, 0.004205, 0.2083, 0.0453, 0.2647, 0.4968, 0.2937, 0.4966, 0.3033, 0.4933, 0.3032, 0.4936, 0.2936, 0.4968, 0.2937, 0.4936, 0.2936, 0.4938, 0.2841, 0.4969, 0.2841, 0.4968, 0.2937, 0.4969, 0.2841, 0.5, 0.2841, 0.5, 0.2937, 0.4968, 0.2937, 0.5, 0.2937, 0.5, 0.3034, 0.4966, 0.3033, 0.4932, 0.2332, 0.4863, 0.2334, 0.4788, 0.1828, 0.4894, 0.1823, 0.4932, 0.2332, 0.4894, 0.1823, 0.5, 0.1818, 0.5, 0.2329, 0.4932, 0.2332, 0.5, 0.2329, 0.5, 0.2841, 0.4969, 0.2841, 0.4932, 0.2332, 0.4969, 0.2841, 0.4938, 0.2841, 0.4863, 0.2334, 0.4837, 0.115, 0.4674, 0.1163, 0.456, 0.04983, 0.478, 0.0477, 0.4837, 0.115, 0.478, 0.0477, 0.5, 0.04557, 0.5, 0.1137, 0.4837, 0.115, 0.5, 0.1137, 0.5, 0.1818, 0.4894, 0.1823, 0.4837, 0.115, 0.4894, 0.1823, 0.4788, 0.1828, 0.4674, 0.1163, 0.3002, 0.4498, 0.2351, 0.4492, 0.239, 0.4311, 0.2997, 0.4328, 0.3002, 0.4498, 0.2997, 0.4328, 0.3604, 0.4346, 0.3653, 0.4505, 0.3002, 0.4498, 0.3653, 0.4505, 0.3703, 0.4664, 0.3007, 0.4668, 0.3002, 0.4498, 0.3007, 0.4668, 0.2311, 0.4673, 0.2351, 0.4492, 0.3032, 0.3865, 0.2553, 0.3813, 0.2715, 0.3314, 0.3067, 0.3402, 0.3032, 0.3865, 0.3067, 0.3402, 0.3419, 0.349, 0.3511, 0.3918, 0.3032, 0.3865, 0.3511, 0.3918, 0.3604, 0.4346, 0.2997, 0.4328, 0.3032, 0.3865, 0.2997, 0.4328, 0.239, 0.4311, 0.2553, 0.3813, 0.4295, 0.147, 0.3915, 0.1777, 0.3656, 0.1527, 0.4108, 0.1013, 0.4295, 0.147, 0.4108, 0.1013, 0.456, 0.04983, 0.4674, 0.1163, 0.4295, 0.147, 0.4674, 0.1163, 0.4788, 0.1828, 0.4481, 0.1928, 0.4295, 0.147, 0.4481, 0.1928, 0.4174, 0.2028, 0.3915, 0.1777, 0.4661, 0.2382, 0.4459, 0.2431, 0.4174, 0.2028, 0.4481, 0.1928, 0.4661, 0.2382, 0.4481, 0.1928, 0.4788, 0.1828, 0.4863, 0.2334, 0.4661, 0.2382, 0.4863, 0.2334, 0.4938, 0.2841, 0.4841, 0.2837, 0.4661, 0.2382, 0.4841, 0.2837, 0.4743, 0.2834, 0.4459, 0.2431, 0.483, 0.2928, 0.482, 0.3018, 0.4707, 0.3005, 0.4725, 0.2919, 0.483, 0.2928, 0.4725, 0.2919, 0.4743, 0.2834, 0.4841, 0.2837, 0.483, 0.2928, 0.4841, 0.2837, 0.4938, 0.2841, 0.4936, 0.2936, 0.483, 0.2928, 0.4936, 0.2936, 0.4933, 0.3032, 0.482, 0.3018, 0.06992, 0.2509, 0.09453, 0.2371, 0.1711, 0.2706, 0.1287, 0.2958, 0.06992, 0.2509, 0.1287, 0.2958, 0.08639, 0.321, 0.0453, 0.2647, 0.06992, 0.2509, 0.0453, 0.2647, 0.004205, 0.2083, 0.01109, 0.2059, 0.06992, 0.2509, 0.01109, 0.2059, 0.01797, 0.2035, 0.09453, 0.2371, 0.5246, 0.5013, 0.5364, 0.5299, 0.5322, 0.5309, 0.5216, 0.5034, 0.5246, 0.5013, 0.5216, 0.5034, 0.511, 0.476, 0.5129, 0.4728, 0.5246, 0.5013, 0.5129, 0.4728, 0.5148, 0.4696, 0.5277, 0.4992, 0.5246, 0.5013, 0.5277, 0.4992, 0.5405, 0.5289, 0.5364, 0.5299, 0.4708, 0.474, 0.4699, 0.4783, 0.4287, 0.4806, 0.4286, 0.4751, 0.4708, 0.474, 0.4286, 0.4751, 0.4285, 0.4697, 0.4717, 0.4697, 0.4708, 0.474, 0.4717, 0.4697, 0.5148, 0.4696, 0.5129, 0.4728, 0.4708, 0.474, 0.5129, 0.4728, 0.511, 0.476, 0.4699, 0.4783, 0.3938, 0.08866, 0.3532, 0.1444, 0.3407, 0.1361, 0.3768, 0.07605, 0.3938, 0.08866, 0.3768, 0.07605, 0.4129, 0.01595, 0.4344, 0.03289, 0.3938, 0.08866, 0.4344, 0.03289, 0.456, 0.04983, 0.4108, 0.1013, 0.3938, 0.08866, 0.4108, 0.1013, 0.3656, 0.1527, 0.3532, 0.1444, 0.2395, 0.3751, 0.2238, 0.3689, 0.2453, 0.3205, 0.2584, 0.326, 0.2395, 0.3751, 0.2584, 0.326, 0.2715, 0.3314, 0.2553, 0.3813, 0.2395, 0.3751, 0.2553, 0.3813, 0.239, 0.4311, 0.2207, 0.4242, 0.2395, 0.3751, 0.2207, 0.4242, 0.2023, 0.4172, 0.2238, 0.3689, 0.1763, 0.3324, 0.1287, 0.2958, 0.1711, 0.2706, 0.2082, 0.2956, 0.1763, 0.3324, 0.2082, 0.2956, 0.2453, 0.3205, 0.2238, 0.3689, 0.1763, 0.3324, 0.2238, 0.3689, 0.2023, 0.4172, 0.1444, 0.3691, 0.1763, 0.3324, 0.1444, 0.3691, 0.08639, 0.321, 0.1287, 0.2958, 0.3032, 0.0658, 0.2951, 0.1235, 0.2495, 0.1109, 0.2295, 0.05554, 0.3032, 0.0658, 0.2295, 0.05554, 0.2095, 0.0001518, 0.3112, 0.008052, 0.3032, 0.0658, 0.3112, 0.008052, 0.4129, 0.01595, 0.3768, 0.07605, 0.3032, 0.0658, 0.3768, 0.07605, 0.3407, 0.1361, 0.2951, 0.1235, 0.5258, 0.633, 0.5126, 0.6654, 0.5107, 0.6615, 0.523, 0.6308, 0.5258, 0.633, 0.523, 0.6308, 0.5353, 0.6001, 0.5389, 0.6006, 0.5258, 0.633, 0.5389, 0.6006, 0.5426, 0.6012, 0.5285, 0.6353, 0.5258, 0.633, 0.5285, 0.6353, 0.5145, 0.6693, 0.5126, 0.6654, 0.4808, 0.3102, 0.4797, 0.3186, 0.4671, 0.316, 0.4689, 0.3082, 0.4808, 0.3102, 0.4689, 0.3082, 0.4707, 0.3005, 0.482, 0.3018, 0.4808, 0.3102, 0.482, 0.3018, 0.4933, 0.3032, 0.4928, 0.3122, 0.4808, 0.3102, 0.4928, 0.3122, 0.4922, 0.3212, 0.4797, 0.3186, 0.4771, 0.3321, 0.4745, 0.3457, 0.4596, 0.3383, 0.4634, 0.3272, 0.4771, 0.3321, 0.4634, 0.3272, 0.4671, 0.316, 0.4797, 0.3186, 0.4771, 0.3321, 0.4797, 0.3186, 0.4922, 0.3212, 0.4908, 0.3371, 0.4771, 0.3321, 0.4908, 0.3371, 0.4893, 0.353, 0.4745, 0.3457, 0.5376, 0.5653, 0.5389, 0.6006, 0.5353, 0.6001, 0.5337, 0.5655, 0.5376, 0.5653, 0.5337, 0.5655, 0.5322, 0.5309, 0.5364, 0.5299, 0.5376, 0.5653, 0.5364, 0.5299, 0.5405, 0.5289, 0.5415, 0.565, 0.5376, 0.5653, 0.5415, 0.565, 0.5426, 0.6012, 0.5389, 0.6006, 0.4673, 0.6585, 0.4675, 0.6595, 0.4193, 0.6474, 0.4196, 0.6464, 0.4673, 0.6585, 0.4196, 0.6464, 0.4198, 0.6454, 0.4671, 0.6574, 0.4673, 0.6585, 0.4671, 0.6574, 0.5145, 0.6693, 0.5151, 0.6705, 0.4673, 0.6585, 0.5151, 0.6705, 0.5156, 0.6717, 0.4675, 0.6595, 0.2288, 0.5242, 0.2235, 0.538, 0.1646, 0.538, 0.1751, 0.5125, 0.2288, 0.5242, 0.1751, 0.5125, 0.1856, 0.4871, 0.2341, 0.5105, 0.2288, 0.5242, 0.2341, 0.5105, 0.2826, 0.534, 0.2825, 0.536, 0.2288, 0.5242, 0.2825, 0.536, 0.2824, 0.538, 0.2235, 0.538, 0.43, 0.4029, 0.4351, 0.412, 0.3703, 0.4664, 0.3653, 0.4505, 0.43, 0.4029, 0.3653, 0.4505, 0.3604, 0.4346, 0.4248, 0.3938, 0.43, 0.4029, 0.4248, 0.3938, 0.4893, 0.353, 0.4947, 0.3554, 0.43, 0.4029, 0.4947, 0.3554, 0.5, 0.3577, 0.4351, 0.412, 0.1017, 0.5282, 0.101, 0.5185, 0.1412, 0.5181, 0.1421, 0.528, 0.1017, 0.5282, 0.1421, 0.528, 0.1431, 0.538, 0.1025, 0.538, 0.1017, 0.5282, 0.1025, 0.538, 0.06188, 0.538, 0.06133, 0.5285, 0.1017, 0.5282, 0.06133, 0.5285, 0.06079, 0.519, 0.101, 0.5185, 0.05177, 0.5296, 0.05211, 0.5213, 0.06079, 0.519, 0.06133, 0.5285, 0.05177, 0.5296, 0.06133, 0.5285, 0.06188, 0.538, 0.05143, 0.538, 0.05177, 0.5296, 0.05143, 0.538, 0.04099, 0.538, 0.04221, 0.5308, 0.05177, 0.5296, 0.04221, 0.5308, 0.04343, 0.5237, 0.05211, 0.5213, 0.0381, 0.5035, 0.02443, 0.5137, 0.005438, 0.5036, 0.02408, 0.4856, 0.0381, 0.5035, 0.02408, 0.4856, 0.04272, 0.4676, 0.05176, 0.4933, 0.0381, 0.5035, 0.05176, 0.4933, 0.06079, 0.519, 0.05211, 0.5213, 0.0381, 0.5035, 0.05211, 0.5213, 0.04343, 0.5237, 0.02443, 0.5137, 0.1586, 0.5203, 0.1634, 0.5026, 0.1856, 0.4871, 0.1751, 0.5125, 0.1586, 0.5203, 0.1751, 0.5125, 0.1646, 0.538, 0.1538, 0.538, 0.1586, 0.5203, 0.1538, 0.538, 0.1431, 0.538, 0.1421, 0.528, 0.1586, 0.5203, 0.1421, 0.528, 0.1412, 0.5181, 0.1634, 0.5026, 0.1076, 0.4979, 0.05176, 0.4933, 0.04272, 0.4676, 0.1141, 0.4773, 0.1076, 0.4979, 0.1141, 0.4773, 0.1856, 0.4871, 0.1634, 0.5026, 0.1076, 0.4979, 0.1634, 0.5026, 0.1412, 0.5181, 0.101, 0.5185, 0.1076, 0.4979, 0.101, 0.5185, 0.06079, 0.519, 0.05176, 0.4933, 0.04607, 0.6546, 0.03695, 0.6597, 0.03073, 0.6596, 0.04362, 0.6528, 0.04607, 0.6546, 0.04362, 0.6528, 0.05652, 0.646, 0.05519, 0.6495, 0.04607, 0.6546, 0.05519, 0.6495, 0.05386, 0.653, 0.04852, 0.6564, 0.04607, 0.6546, 0.04852, 0.6564, 0.04317, 0.6597, 0.03695, 0.6597, 0.06679, 0.6749, 0.04852, 0.6564, 0.05386, 0.653, 0.07192, 0.6707, 0.06679, 0.6749, 0.07192, 0.6707, 0.08997, 0.6885, 0.08507, 0.6934, 0.06679, 0.6749, 0.08507, 0.6934, 0.08018, 0.6982, 0.06167, 0.679, 0.06679, 0.6749, 0.06167, 0.679, 0.04317, 0.6597, 0.04852, 0.6564, 0.05798, 0.6815, 0.07901, 0.7033, 0.07785, 0.7083, 0.05429, 0.684, 0.05798, 0.6815, 0.05429, 0.684, 0.03073, 0.6596, 0.03695, 0.6597, 0.05798, 0.6815, 0.03695, 0.6597, 0.04317, 0.6597, 0.06167, 0.679, 0.05798, 0.6815, 0.06167, 0.679, 0.08018, 0.6982, 0.07901, 0.7033, 0.07503, 0.6684, 0.05519, 0.6495, 0.05652, 0.646, 0.07815, 0.6661, 0.07503, 0.6684, 0.07815, 0.6661, 0.09978, 0.6862, 0.09488, 0.6874, 0.07503, 0.6684, 0.09488, 0.6874, 0.08997, 0.6885, 0.07192, 0.6707, 0.07503, 0.6684, 0.07192, 0.6707, 0.05386, 0.653, 0.05519, 0.6495, 0.8932, 0.2014, 0.8176, 0.2368, 0.8062, 0.203, 0.8809, 0.1658, 0.8932, 0.2014, 0.8809, 0.1658, 0.9556, 0.1285, 0.9688, 0.166, 0.8932, 0.2014, 0.9688, 0.166, 0.982, 0.2035, 0.9055, 0.2371, 0.8932, 0.2014, 0.9055, 0.2371, 0.8289, 0.2706, 0.8176, 0.2368, 0.5622, 0.2585, 0.597, 0.2251, 0.6115, 0.2475, 0.5704, 0.274, 0.5622, 0.2585, 0.5704, 0.274, 0.5293, 0.3005, 0.5275, 0.2919, 0.5622, 0.2585, 0.5275, 0.2919, 0.5257, 0.2834, 0.5541, 0.2431, 0.5622, 0.2585, 0.5541, 0.2431, 0.5826, 0.2028, 0.597, 0.2251, 0.5872, 0.3687, 0.6489, 0.3918, 0.6396, 0.4346, 0.5752, 0.3938, 0.5872, 0.3687, 0.5752, 0.3938, 0.5107, 0.353, 0.5255, 0.3457, 0.5872, 0.3687, 0.5255, 0.3457, 0.5404, 0.3383, 0.5992, 0.3437, 0.5872, 0.3687, 0.5992, 0.3437, 0.6581, 0.349, 0.6489, 0.3918, 0.3633, 0.511, 0.4118, 0.5192, 0.4141, 0.5498, 0.3579, 0.5395, 0.3633, 0.511, 0.3579, 0.5395, 0.3017, 0.5291, 0.3148, 0.5028, 0.3633, 0.511, 0.3148, 0.5028, 0.3279, 0.4764, 0.3686, 0.4824, 0.3633, 0.511, 0.3686, 0.4824, 0.4094, 0.4885, 0.4118, 0.5192, 0.8358, 0.039, 0.7705, 0.05554, 0.7905, 0.0001475, 0.8477, 0.008027, 0.8358, 0.039, 0.8477, 0.008027, 0.9049, 0.01591, 0.9011, 0.02246, 0.8358, 0.039, 0.9011, 0.02246, 0.8972, 0.02902, 0.8239, 0.06998, 0.8358, 0.039, 0.8239, 0.06998, 0.7505, 0.1109, 0.7705, 0.05554, 0.3558, 0.6573, 0.4026, 0.6498, 0.4032, 0.6535, 0.3549, 0.661, 0.3558, 0.6573, 0.3549, 0.661, 0.3067, 0.6686, 0.309, 0.6649, 0.3558, 0.6573, 0.309, 0.6649, 0.3112, 0.6611, 0.3566, 0.6536, 0.3558, 0.6573, 0.3566, 0.6536, 0.402, 0.6461, 0.4026, 0.6498, 0.6253, 0.2033, 0.6535, 0.1814, 0.6727, 0.2101, 0.6421, 0.2288, 0.6253, 0.2033, 0.6421, 0.2288, 0.6115, 0.2475, 0.597, 0.2251, 0.6253, 0.2033, 0.597, 0.2251, 0.5826, 0.2028, 0.6085, 0.1777, 0.6253, 0.2033, 0.6085, 0.1777, 0.6344, 0.1527, 0.6535, 0.1814, 0.6655, 0.174, 0.6774, 0.1666, 0.6956, 0.197, 0.6841, 0.2035, 0.6655, 0.174, 0.6841, 0.2035, 0.6727, 0.2101, 0.6535, 0.1814, 0.6655, 0.174, 0.6535, 0.1814, 0.6344, 0.1527, 0.6468, 0.1444, 0.6655, 0.174, 0.6468, 0.1444, 0.6593, 0.1361, 0.6774, 0.1666, 0.7211, 0.1482, 0.7648, 0.1299, 0.7791, 0.1489, 0.7374, 0.1729, 0.7211, 0.1482, 0.7374, 0.1729, 0.6956, 0.197, 0.6774, 0.1666, 0.7211, 0.1482, 0.6774, 0.1666, 0.6593, 0.1361, 0.7049, 0.1235, 0.7211, 0.1482, 0.7049, 0.1235, 0.7505, 0.1109, 0.7648, 0.1299, 0.7506, 0.1988, 0.7927, 0.176, 0.8062, 0.203, 0.7638, 0.2247, 0.7506, 0.1988, 0.7638, 0.2247, 0.7215, 0.2464, 0.7085, 0.2217, 0.7506, 0.1988, 0.7085, 0.2217, 0.6956, 0.197, 0.7374, 0.1729, 0.7506, 0.1988, 0.7374, 0.1729, 0.7791, 0.1489, 0.7927, 0.176, 0.613, 0.5938, 0.613, 0.6148, 0.5974, 0.6148, 0.5974, 0.5938, 0.613, 0.5938, 0.5974, 0.5938, 0.5974, 0.5728, 0.613, 0.5728, 0.613, 0.5938, 0.613, 0.5728, 0.6285, 0.5728, 0.6285, 0.5938, 0.613, 0.5938, 0.6285, 0.5938, 0.6285, 0.6148, 0.613, 0.6148, 0.6535, 0.251, 0.6854, 0.2338, 0.6982, 0.2576, 0.665, 0.2733, 0.6535, 0.251, 0.665, 0.2733, 0.6319, 0.289, 0.6217, 0.2683, 0.6535, 0.251, 0.6217, 0.2683, 0.6115, 0.2475, 0.6421, 0.2288, 0.6535, 0.251, 0.6421, 0.2288, 0.6727, 0.2101, 0.6854, 0.2338, 0.3549, 0.6245, 0.4081, 0.6195, 0.402, 0.6461, 0.3566, 0.6536, 0.3549, 0.6245, 0.3566, 0.6536, 0.3112, 0.6611, 0.3018, 0.6295, 0.3549, 0.6245, 0.3018, 0.6295, 0.2923, 0.5978, 0.3532, 0.5954, 0.3549, 0.6245, 0.3532, 0.5954, 0.4141, 0.5929, 0.4081, 0.6195, 0.5764, 0.2882, 0.6217, 0.2683, 0.6319, 0.289, 0.5824, 0.3025, 0.5764, 0.2882, 0.5824, 0.3025, 0.5329, 0.316, 0.5311, 0.3082, 0.5764, 0.2882, 0.5311, 0.3082, 0.5293, 0.3005, 0.5704, 0.274, 0.5764, 0.2882, 0.5704, 0.274, 0.6115, 0.2475, 0.6217, 0.2683, 0.8406, 0.09246, 0.7648, 0.1299, 0.7505, 0.1109, 0.8239, 0.06998, 0.8406, 0.09246, 0.8239, 0.06998, 0.8972, 0.02902, 0.9164, 0.05498, 0.8406, 0.09246, 0.9164, 0.05498, 0.9356, 0.08093, 0.8574, 0.1149, 0.8406, 0.09246, 0.8574, 0.1149, 0.7791, 0.1489, 0.7648, 0.1299, 0.5908, 0.3231, 0.645, 0.319, 0.6581, 0.349, 0.5992, 0.3437, 0.5908, 0.3231, 0.5992, 0.3437, 0.5404, 0.3383, 0.5366, 0.3272, 0.5908, 0.3231, 0.5366, 0.3272, 0.5329, 0.316, 0.5824, 0.3025, 0.5908, 0.3231, 0.5824, 0.3025, 0.6319, 0.289, 0.645, 0.319, 0.6791, 0.3068, 0.7133, 0.2945, 0.7285, 0.3314, 0.6933, 0.3402, 0.6791, 0.3068, 0.6933, 0.3402, 0.6581, 0.349, 0.645, 0.319, 0.6791, 0.3068, 0.645, 0.319, 0.6319, 0.289, 0.665, 0.2733, 0.6791, 0.3068, 0.665, 0.2733, 0.6982, 0.2576, 0.7133, 0.2945, 0.7257, 0.289, 0.7381, 0.2835, 0.7547, 0.3205, 0.7416, 0.326, 0.7257, 0.289, 0.7416, 0.326, 0.7285, 0.3314, 0.7133, 0.2945, 0.7257, 0.289, 0.7133, 0.2945, 0.6982, 0.2576, 0.7098, 0.252, 0.7257, 0.289, 0.7098, 0.252, 0.7215, 0.2464, 0.7381, 0.2835, 0.7778, 0.2601, 0.8176, 0.2368, 0.8289, 0.2706, 0.7918, 0.2956, 0.7778, 0.2601, 0.7918, 0.2956, 0.7547, 0.3205, 0.7381, 0.2835, 0.7778, 0.2601, 0.7381, 0.2835, 0.7215, 0.2464, 0.7638, 0.2247, 0.7778, 0.2601, 0.7638, 0.2247, 0.8062, 0.203, 0.8176, 0.2368, 0.3556, 0.5674, 0.4141, 0.5714, 0.4141, 0.5929, 0.3532, 0.5954, 0.3556, 0.5674, 0.3532, 0.5954, 0.2923, 0.5978, 0.297, 0.5634, 0.3556, 0.5674, 0.297, 0.5634, 0.3017, 0.5291, 0.3579, 0.5395, 0.3556, 0.5674, 0.3579, 0.5395, 0.4141, 0.5498, 0.4141, 0.5714, 0.8691, 0.1403, 0.7927, 0.176, 0.7791, 0.1489, 0.8574, 0.1149, 0.8691, 0.1403, 0.8574, 0.1149, 0.9356, 0.08093, 0.9456, 0.1047, 0.8691, 0.1403, 0.9456, 0.1047, 0.9556, 0.1285, 0.8809, 0.1658, 0.8691, 0.1403, 0.8809, 0.1658, 0.8062, 0.203, 0.7927, 0.176, 0.6002, 0.4933, 0.5872, 0.4772, 0.6011, 0.4676, 0.6141, 0.4863, 0.6002, 0.4933, 0.6141, 0.4863, 0.6271, 0.505, 0.6132, 0.5094, 0.6002, 0.4933, 0.6132, 0.5094, 0.5993, 0.5138, 0.5863, 0.5003, 0.6002, 0.4933, 0.5863, 0.5003, 0.5733, 0.4869, 0.5872, 0.4772, 0.5787, 0.5335, 0.5591, 0.5236, 0.5733, 0.4869, 0.5863, 0.5003, 0.5787, 0.5335, 0.5863, 0.5003, 0.5993, 0.5138, 0.5984, 0.5433, 0.5787, 0.5335, 0.5984, 0.5433, 0.5974, 0.5728, 0.5712, 0.5666, 0.5787, 0.5335, 0.5712, 0.5666, 0.5449, 0.5603, 0.5591, 0.5236, 0.6491, 0.5385, 0.6704, 0.5381, 0.6711, 0.5719, 0.6498, 0.5724, 0.6491, 0.5385, 0.6498, 0.5724, 0.6285, 0.5728, 0.6278, 0.5389, 0.6491, 0.5385, 0.6278, 0.5389, 0.6271, 0.505, 0.6484, 0.5046, 0.6491, 0.5385, 0.6484, 0.5046, 0.6697, 0.5042, 0.6704, 0.5381, 0.6129, 0.5701, 0.613, 0.5728, 0.5974, 0.5728, 0.6016, 0.5701, 0.6129, 0.5701, 0.6016, 0.5701, 0.6059, 0.5674, 0.6128, 0.5674, 0.6129, 0.5701, 0.6128, 0.5674, 0.6197, 0.5674, 0.6241, 0.5701, 0.6129, 0.5701, 0.6241, 0.5701, 0.6285, 0.5728, 0.613, 0.5728, 0.2883, 0.5622, 0.2893, 0.5623, 0.285, 0.5982, 0.2839, 0.5982, 0.2883, 0.5622, 0.2839, 0.5982, 0.2829, 0.5983, 0.2873, 0.5621, 0.2883, 0.5622, 0.2873, 0.5621, 0.2917, 0.5258, 0.2927, 0.5261, 0.2883, 0.5622, 0.2927, 0.5261, 0.2936, 0.5264, 0.2893, 0.5623, 0.5046, 0.3383, 0.5092, 0.3371, 0.5107, 0.353, 0.5053, 0.3554, 0.5046, 0.3383, 0.5053, 0.3554, 0.5, 0.3577, 0.5, 0.3396, 0.5046, 0.3383, 0.5, 0.3396, 0.5, 0.3215, 0.5039, 0.3213, 0.5046, 0.3383, 0.5039, 0.3213, 0.5078, 0.3212, 0.5092, 0.3371, 0.5036, 0.3123, 0.5072, 0.3122, 0.5078, 0.3212, 0.5039, 0.3213, 0.5036, 0.3123, 0.5039, 0.3213, 0.5, 0.3215, 0.5, 0.3124, 0.5036, 0.3123, 0.5, 0.3124, 0.5, 0.3034, 0.5034, 0.3033, 0.5036, 0.3123, 0.5034, 0.3033, 0.5067, 0.3032, 0.5072, 0.3122, 0.295, 0.634, 0.2958, 0.6334, 0.3067, 0.6686, 0.306, 0.6697, 0.295, 0.634, 0.306, 0.6697, 0.3053, 0.6709, 0.2941, 0.6346, 0.295, 0.634, 0.2941, 0.6346, 0.2829, 0.5983, 0.2839, 0.5982, 0.295, 0.634, 0.2839, 0.5982, 0.285, 0.5982, 0.2958, 0.6334, 0.0225, 0.5501, 0.002793, 0.5551, 0.0001475, 0.538, 0.02057, 0.538, 0.0225, 0.5501, 0.02057, 0.538, 0.04099, 0.538, 0.04221, 0.5451, 0.0225, 0.5501, 0.04221, 0.5451, 0.04343, 0.5522, 0.02443, 0.5622, 0.0225, 0.5501, 0.02443, 0.5622, 0.005438, 0.5723, 0.002793, 0.5551, 0.8689, 0.3837, 0.8556, 0.3691, 0.9136, 0.321, 0.9314, 0.3328, 0.8689, 0.3837, 0.9314, 0.3328, 0.9492, 0.3445, 0.8821, 0.3982, 0.8689, 0.3837, 0.8821, 0.3982, 0.815, 0.4519, 0.8063, 0.4346, 0.8689, 0.3837, 0.8063, 0.4346, 0.7977, 0.4172, 0.8556, 0.3691, 0.7856, 0.4419, 0.7793, 0.4242, 0.7977, 0.4172, 0.8063, 0.4346, 0.7856, 0.4419, 0.8063, 0.4346, 0.815, 0.4519, 0.7919, 0.4596, 0.7856, 0.4419, 0.7919, 0.4596, 0.7689, 0.4673, 0.7649, 0.4492, 0.7856, 0.4419, 0.7649, 0.4492, 0.761, 0.4311, 0.7793, 0.4242, 0.3674, 0.4726, 0.4107, 0.4767, 0.4106, 0.4777, 0.3676, 0.4737, 0.3674, 0.4726, 0.3676, 0.4737, 0.3247, 0.4697, 0.3242, 0.4686, 0.3674, 0.4726, 0.3242, 0.4686, 0.3237, 0.4676, 0.3672, 0.4716, 0.3674, 0.4726, 0.3672, 0.4716, 0.4108, 0.4756, 0.4107, 0.4767, 0.3084, 0.4974, 0.3092, 0.498, 0.2936, 0.5264, 0.2927, 0.5261, 0.3084, 0.4974, 0.2927, 0.5261, 0.2917, 0.5258, 0.3077, 0.4967, 0.3084, 0.4974, 0.3077, 0.4967, 0.3237, 0.4676, 0.3242, 0.4686, 0.3084, 0.4974, 0.3242, 0.4686, 0.3247, 0.4697, 0.3092, 0.498, 0.9646, 0.2709, 0.9314, 0.3328, 0.9136, 0.321, 0.9547, 0.2647, 0.9646, 0.2709, 0.9547, 0.2647, 0.9958, 0.2083, 0.9978, 0.2091, 0.9646, 0.2709, 0.9978, 0.2091, 0.9999, 0.2098, 0.9745, 0.2772, 0.9646, 0.2709, 0.9745, 0.2772, 0.9492, 0.3445, 0.9314, 0.3328, 0.5032, 0.2937, 0.5064, 0.2936, 0.5067, 0.3032, 0.5034, 0.3033, 0.5032, 0.2937, 0.5034, 0.3033, 0.5, 0.3034, 0.5, 0.2937, 0.5032, 0.2937, 0.5, 0.2937, 0.5, 0.2841, 0.5031, 0.2841, 0.5032, 0.2937, 0.5031, 0.2841, 0.5062, 0.2841, 0.5064, 0.2936, 0.5068, 0.2332, 0.5106, 0.1823, 0.5212, 0.1828, 0.5137, 0.2334, 0.5068, 0.2332, 0.5137, 0.2334, 0.5062, 0.2841, 0.5031, 0.2841, 0.5068, 0.2332, 0.5031, 0.2841, 0.5, 0.2841, 0.5, 0.2329, 0.5068, 0.2332, 0.5, 0.2329, 0.5, 0.1818, 0.5106, 0.1823, 0.5163, 0.115, 0.522, 0.0477, 0.544, 0.04983, 0.5326, 0.1163, 0.5163, 0.115, 0.5326, 0.1163, 0.5212, 0.1828, 0.5106, 0.1823, 0.5163, 0.115, 0.5106, 0.1823, 0.5, 0.1818, 0.5, 0.1137, 0.5163, 0.115, 0.5, 0.1137, 0.5, 0.04557, 0.522, 0.0477, 0.6998, 0.4498, 0.7003, 0.4328, 0.761, 0.4311, 0.7649, 0.4492, 0.6998, 0.4498, 0.7649, 0.4492, 0.7689, 0.4673, 0.6993, 0.4668, 0.6998, 0.4498, 0.6993, 0.4668, 0.6297, 0.4664, 0.6347, 0.4505, 0.6998, 0.4498, 0.6347, 0.4505, 0.6396, 0.4346, 0.7003, 0.4328, 0.6968, 0.3865, 0.6933, 0.3402, 0.7285, 0.3314, 0.7447, 0.3813, 0.6968, 0.3865, 0.7447, 0.3813, 0.761, 0.4311, 0.7003, 0.4328, 0.6968, 0.3865, 0.7003, 0.4328, 0.6396, 0.4346, 0.6489, 0.3918, 0.6968, 0.3865, 0.6489, 0.3918, 0.6581, 0.349, 0.6933, 0.3402, 0.5705, 0.147, 0.5892, 0.1013, 0.6344, 0.1527, 0.6085, 0.1777, 0.5705, 0.147, 0.6085, 0.1777, 0.5826, 0.2028, 0.5519, 0.1928, 0.5705, 0.147, 0.5519, 0.1928, 0.5212, 0.1828, 0.5326, 0.1163, 0.5705, 0.147, 0.5326, 0.1163, 0.544, 0.04983, 0.5892, 0.1013, 0.5339, 0.2382, 0.5519, 0.1928, 0.5826, 0.2028, 0.5541, 0.2431, 0.5339, 0.2382, 0.5541, 0.2431, 0.5257, 0.2834, 0.5159, 0.2837, 0.5339, 0.2382, 0.5159, 0.2837, 0.5062, 0.2841, 0.5137, 0.2334, 0.5339, 0.2382, 0.5137, 0.2334, 0.5212, 0.1828, 0.5519, 0.1928, 0.517, 0.2928, 0.5275, 0.2919, 0.5293, 0.3005, 0.518, 0.3018, 0.517, 0.2928, 0.518, 0.3018, 0.5067, 0.3032, 0.5064, 0.2936, 0.517, 0.2928, 0.5064, 0.2936, 0.5062, 0.2841, 0.5159, 0.2837, 0.517, 0.2928, 0.5159, 0.2837, 0.5257, 0.2834, 0.5275, 0.2919, 0.9301, 0.2509, 0.8713, 0.2958, 0.8289, 0.2706, 0.9055, 0.2371, 0.9301, 0.2509, 0.9055, 0.2371, 0.982, 0.2035, 0.9889, 0.2059, 0.9301, 0.2509, 0.9889, 0.2059, 0.9958, 0.2083, 0.9547, 0.2647, 0.9301, 0.2509, 0.9547, 0.2647, 0.9136, 0.321, 0.8713, 0.2958, 0.312, 0.5004, 0.3148, 0.5028, 0.3017, 0.5291, 0.2977, 0.5278, 0.312, 0.5004, 0.2977, 0.5278, 0.2936, 0.5264, 0.3092, 0.498, 0.312, 0.5004, 0.3092, 0.498, 0.3247, 0.4697, 0.3263, 0.473, 0.312, 0.5004, 0.3263, 0.473, 0.3279, 0.4764, 0.3148, 0.5028, 0.3681, 0.4781, 0.41, 0.4831, 0.4094, 0.4885, 0.3686, 0.4824, 0.3681, 0.4781, 0.3686, 0.4824, 0.3279, 0.4764, 0.3263, 0.473, 0.3681, 0.4781, 0.3263, 0.473, 0.3247, 0.4697, 0.3676, 0.4737, 0.3681, 0.4781, 0.3676, 0.4737, 0.4106, 0.4777, 0.41, 0.4831, 0.6062, 0.08866, 0.6232, 0.07605, 0.6593, 0.1361, 0.6468, 0.1444, 0.6062, 0.08866, 0.6468, 0.1444, 0.6344, 0.1527, 0.5892, 0.1013, 0.6062, 0.08866, 0.5892, 0.1013, 0.544, 0.04983, 0.5655, 0.03289, 0.6062, 0.08866, 0.5655, 0.03289, 0.5871, 0.01595, 0.6232, 0.07605, 0.7605, 0.3751, 0.7416, 0.326, 0.7547, 0.3205, 0.7762, 0.3689, 0.7605, 0.3751, 0.7762, 0.3689, 0.7977, 0.4172, 0.7793, 0.4242, 0.7605, 0.3751, 0.7793, 0.4242, 0.761, 0.4311, 0.7447, 0.3813, 0.7605, 0.3751, 0.7447, 0.3813, 0.7285, 0.3314, 0.7416, 0.326, 0.8237, 0.3324, 0.7918, 0.2956, 0.8289, 0.2706, 0.8713, 0.2958, 0.8237, 0.3324, 0.8713, 0.2958, 0.9136, 0.321, 0.8556, 0.3691, 0.8237, 0.3324, 0.8556, 0.3691, 0.7977, 0.4172, 0.7762, 0.3689, 0.8237, 0.3324, 0.7762, 0.3689, 0.7547, 0.3205, 0.7918, 0.2956, 0.6968, 0.06579, 0.7705, 0.05554, 0.7505, 0.1109, 0.7049, 0.1235, 0.6968, 0.06579, 0.7049, 0.1235, 0.6593, 0.1361, 0.6232, 0.07605, 0.6968, 0.06579, 0.6232, 0.07605, 0.5871, 0.01595, 0.6888, 0.008049, 0.6968, 0.06579, 0.6888, 0.008049, 0.7905, 0.0001475, 0.7705, 0.05554, 0.2988, 0.6314, 0.3018, 0.6295, 0.3112, 0.6611, 0.309, 0.6649, 0.2988, 0.6314, 0.309, 0.6649, 0.3067, 0.6686, 0.2958, 0.6334, 0.2988, 0.6314, 0.2958, 0.6334, 0.285, 0.5982, 0.2887, 0.598, 0.2988, 0.6314, 0.2887, 0.598, 0.2923, 0.5978, 0.3018, 0.6295, 0.5192, 0.3102, 0.5311, 0.3082, 0.5329, 0.316, 0.5203, 0.3186, 0.5192, 0.3102, 0.5203, 0.3186, 0.5078, 0.3212, 0.5072, 0.3122, 0.5192, 0.3102, 0.5072, 0.3122, 0.5067, 0.3032, 0.518, 0.3018, 0.5192, 0.3102, 0.518, 0.3018, 0.5293, 0.3005, 0.5311, 0.3082, 0.5229, 0.3321, 0.5366, 0.3272, 0.5404, 0.3383, 0.5255, 0.3457, 0.5229, 0.3321, 0.5255, 0.3457, 0.5107, 0.353, 0.5092, 0.3371, 0.5229, 0.3321, 0.5092, 0.3371, 0.5078, 0.3212, 0.5203, 0.3186, 0.5229, 0.3321, 0.5203, 0.3186, 0.5329, 0.316, 0.5366, 0.3272, 0.2932, 0.5629, 0.297, 0.5634, 0.2923, 0.5978, 0.2887, 0.598, 0.2932, 0.5629, 0.2887, 0.598, 0.285, 0.5982, 0.2893, 0.5623, 0.2932, 0.5629, 0.2893, 0.5623, 0.2936, 0.5264, 0.2977, 0.5278, 0.2932, 0.5629, 0.2977, 0.5278, 0.3017, 0.5291, 0.297, 0.5634, 0.3547, 0.6621, 0.4033, 0.6545, 0.4035, 0.6555, 0.3544, 0.6632, 0.3547, 0.6621, 0.3544, 0.6632, 0.3053, 0.6709, 0.306, 0.6697, 0.3547, 0.6621, 0.306, 0.6697, 0.3067, 0.6686, 0.3549, 0.661, 0.3547, 0.6621, 0.3549, 0.661, 0.4032, 0.6535, 0.4033, 0.6545, 0.2288, 0.5517, 0.1751, 0.5634, 0.1646, 0.538, 0.2235, 0.538, 0.2288, 0.5517, 0.2235, 0.538, 0.2824, 0.538, 0.2825, 0.5399, 0.2288, 0.5517, 0.2825, 0.5399, 0.2826, 0.5419, 0.2341, 0.5654, 0.2288, 0.5517, 0.2341, 0.5654, 0.1856, 0.5888, 0.1751, 0.5634, 0.57, 0.4029, 0.6347, 0.4505, 0.6297, 0.4664, 0.5649, 0.412, 0.57, 0.4029, 0.5649, 0.412, 0.5, 0.3577, 0.5053, 0.3554, 0.57, 0.4029, 0.5053, 0.3554, 0.5107, 0.353, 0.5752, 0.3938, 0.57, 0.4029, 0.5752, 0.3938, 0.6396, 0.4346, 0.6347, 0.4505, 0.1017, 0.5477, 0.1421, 0.5479, 0.1412, 0.5578, 0.101, 0.5574, 0.1017, 0.5477, 0.101, 0.5574, 0.06079, 0.5569, 0.06133, 0.5474, 0.1017, 0.5477, 0.06133, 0.5474, 0.06188, 0.538, 0.1025, 0.538, 0.1017, 0.5477, 0.1025, 0.538, 0.1431, 0.538, 0.1421, 0.5479, 0.05177, 0.5463, 0.06133, 0.5474, 0.06079, 0.5569, 0.05211, 0.5546, 0.05177, 0.5463, 0.05211, 0.5546, 0.04343, 0.5522, 0.04221, 0.5451, 0.05177, 0.5463, 0.04221, 0.5451, 0.04099, 0.538, 0.05143, 0.538, 0.05177, 0.5463, 0.05143, 0.538, 0.06188, 0.538, 0.06133, 0.5474, 0.0381, 0.5724, 0.02408, 0.5903, 0.005438, 0.5723, 0.02443, 0.5622, 0.0381, 0.5724, 0.02443, 0.5622, 0.04343, 0.5522, 0.05211, 0.5546, 0.0381, 0.5724, 0.05211, 0.5546, 0.06079, 0.5569, 0.05176, 0.5826, 0.0381, 0.5724, 0.05176, 0.5826, 0.04272, 0.6083, 0.02408, 0.5903, 0.1586, 0.5556, 0.1751, 0.5634, 0.1856, 0.5888, 0.1634, 0.5733, 0.1586, 0.5556, 0.1634, 0.5733, 0.1412, 0.5578, 0.1421, 0.5479, 0.1586, 0.5556, 0.1421, 0.5479, 0.1431, 0.538, 0.1538, 0.538, 0.1586, 0.5556, 0.1538, 0.538, 0.1646, 0.538, 0.1751, 0.5634, 0.1076, 0.578, 0.1141, 0.5986, 0.04272, 0.6083, 0.05176, 0.5826, 0.1076, 0.578, 0.05176, 0.5826, 0.06079, 0.5569, 0.101, 0.5574, 0.1076, 0.578, 0.101, 0.5574, 0.1412, 0.5578, 0.1634, 0.5733, 0.1076, 0.578, 0.1634, 0.5733, 0.1856, 0.5888, 0.1141, 0.5986, 0.6128, 0.5124, 0.6132, 0.5094, 0.6271, 0.505, 0.6228, 0.5095, 0.6128, 0.5124, 0.6228, 0.5095, 0.6185, 0.514, 0.6123, 0.5154, 0.6128, 0.5124, 0.6123, 0.5154, 0.6061, 0.5168, 0.6027, 0.5153, 0.6128, 0.5124, 0.6027, 0.5153, 0.5993, 0.5138, 0.6132, 0.5094, 0.6126, 0.5414, 0.606, 0.5421, 0.6061, 0.5168, 0.6123, 0.5154, 0.6126, 0.5414, 0.6123, 0.5154, 0.6185, 0.514, 0.6191, 0.5407, 0.6126, 0.5414, 0.6191, 0.5407, 0.6197, 0.5674, 0.6128, 0.5674, 0.6126, 0.5414, 0.6128, 0.5674, 0.6059, 0.5674, 0.606, 0.5421, 0.6235, 0.5398, 0.6278, 0.5389, 0.6285, 0.5728, 0.6241, 0.5701, 0.6235, 0.5398, 0.6241, 0.5701, 0.6197, 0.5674, 0.6191, 0.5407, 0.6235, 0.5398, 0.6191, 0.5407, 0.6185, 0.514, 0.6228, 0.5095, 0.6235, 0.5398, 0.6228, 0.5095, 0.6271, 0.505, 0.6278, 0.5389, 0.6022, 0.5427, 0.5984, 0.5433, 0.5993, 0.5138, 0.6027, 0.5153, 0.6022, 0.5427, 0.6027, 0.5153, 0.6061, 0.5168, 0.606, 0.5421, 0.6022, 0.5427, 0.606, 0.5421, 0.6059, 0.5674, 0.6016, 0.5701, 0.6022, 0.5427, 0.6016, 0.5701, 0.5974, 0.5728, 0.5984, 0.5433])
me_cube.materials.append(mat_material_001)
me_cube.use_remesh_preserve_volume = False
me_cube.use_remesh_preserve_attributes = False
me_cube.use_mirror_vertex_groups = False
me_cube.update()
arm_armature = bpy.data.armatures.new('Armature')  # bones are not reproduced

# ---- objects
ob_cube = bpy.data.objects.new('Cube', me_cube)
ob_armature = bpy.data.objects.new('Armature', arm_armature)

# ---- transforms, parenting, visibility, modifiers, constraints
ob_cube.parent = ob_armature
ob_cube.location = (0.0, 0.0, 0.0)
ob_cube.lock_rotations_4d = False
ob_cube.empty_display_type = 'ARROWS'
ob_cube.lineart.crease_threshold = 0.0
_vg = ob_cube.vertex_groups.new(name='Bone')
for _i, _w in zip([0, 3, 4, 5, 6, 7, 8, 9, 10, 11, 12, 14, 16, 17, 18, 19, 20, 21, 22, 28, 29, 30, 31, 32, 33, 34, 37, 38, 39, 40, 43, 44, 45, 46, 47, 48, 49, 50, 54, 55, 57, 58, 59, 60, 61, 66, 69, 70, 71, 72, 73, 74, 75, 76, 77, 78, 80, 82, 83, 84, 85, 86, 87, 88, 94, 95, 96, 97, 98, 99, 100, 103, 104, 105, 106, 109, 110, 111, 112, 113, 114, 115, 116, 120, 121, 123, 124, 125, 126, 127, 133, 134, 135, 136, 137, 138, 139, 142, 144, 145, 146, 147, 148, 151, 153, 154, 155, 157, 158, 159, 160, 162, 163, 164, 165, 168, 169, 170, 171, 172, 173, 174, 177, 181, 183, 184, 186, 187, 188, 189, 190, 194, 195, 196, 197, 198, 201, 202, 203, 204, 205, 206, 207, 210, 211, 212, 215, 216, 217, 218, 219, 220, 221, 222, 226, 227, 229, 230, 231, 232, 233, 234, 235, 237, 238, 239, 240, 241, 242, 243, 244, 247, 248, 249, 250, 251, 252, 253, 254, 255, 256, 257, 258, 259, 260, 264, 265, 266, 267, 268, 275, 276, 277, 278, 279, 280, 281, 284, 286, 287, 288, 289, 290, 293, 295, 296, 297, 299, 300, 301, 302, 304, 305, 306, 307, 310, 311, 312, 313, 314, 315, 316, 319, 322, 323, 326, 327, 328, 329, 330, 331, 332, 335, 336, 337, 340, 341, 342, 343, 344, 345, 346, 347, 351, 352, 354, 355, 356, 357, 358, 360, 361, 362, 363, 364, 365, 366, 369, 370, 371, 372, 373, 374, 375, 376, 377, 378, 379, 380, 381, 382, 386, 387, 388, 389, 390, 396, 399, 400, 401, 402, 403, 404, 405, 406, 407, 408, 409, 410, 412, 413, 414, 415, 416, 417, 418, 419, 421, 422, 423, 424, 428, 429, 430, 431, 432, 433, 436, 437, 438, 439, 440, 441, 442, 445, 446, 447, 448, 453, 456, 457, 458, 459, 460, 461, 462, 463, 464, 465, 466, 467, 469, 470, 471, 472, 473, 474, 475, 476, 478, 479, 480, 481, 485, 486, 487, 488, 489, 490, 493, 494, 495, 496, 497, 498, 499, 502, 503, 504, 505, 506, 507, 508, 509, 512, 513, 514, 515, 516, 517, 518, 520, 523, 524, 525, 526], [0.8445, 0.2535, 0.818, 0.2473, 0.09238, 0.2353, 0.6417, 0.5981, 0.0566, 0.01826, 0.2536, 0.8509, 0.08514, 0.2459, 0.6478, 0.001051, 0.8878, 0.01199, 0.01387, 0.1946, 0.4765, 0.7377, 0.3572, 0.2867, 0.1486, 0.7822, 0.1865, 0.1225, 0.1219, 0.1492, 0.8171, 0.1502, 0.2868, 0.3709, 0.3328, 0.6981, 0.7162, 0.1922, 0.2481, 0.7708, 0.75, 0.5713, 0.5214, 0.8122, 0.7504, 0.8439, 0.2535, 0.8178, 0.2473, 0.0912, 0.2321, 0.6395, 0.5943, 0.05476, 0.01626, 0.2535, 0.8504, 0.08537, 0.2316, 0.644, 0.001048, 0.8873, 0.008033, 0.01067, 0.1946, 0.4764, 0.7375, 0.357, 0.2867, 0.1486, 0.7821, 0.1864, 0.1224, 0.1213, 0.1485, 0.8167, 0.1502, 0.2868, 0.3697, 0.3306, 0.6965, 0.7152, 0.1922, 0.2481, 0.7707, 0.7499, 0.5712, 0.5211, 0.8122, 0.7501, 0.7434, 0.8334, 0.1861, 0.2951, 0.267, 0.2849, 0.268, 0.8913, 0.8039, 0.3845, 0.6162, 0.129, 0.1701, 0.1674, 0.7631, 0.1584, 0.7895, 0.1075, 0.614, 0.1327, 0.06711, 0.8112, 0.05091, 0.8111, 0.0715, 0.5973, 0.5485, 0.1883, 0.1944, 0.2379, 0.5525, 0.0958, 0.05453, 0.1947, 0.7391, 0.3577, 0.2482, 0.2867, 0.1485, 0.7809, 0.7728, 0.1882, 0.1223, 0.3782, 0.4777, 0.8092, 0.6489, 0.5938, 0.1888, 0.1947, 0.2273, 0.4986, 0.09693, 0.05539, 0.123, 0.1744, 0.787, 0.1489, 0.2868, 0.4485, 0.3534, 0.7288, 0.7519, 0.1941, 0.2481, 0.7765, 0.8025, 0.7515, 0.5753, 0.5361, 0.6397, 0.559, 0.7483, 0.4821, 0.621, 0.8119, 0.8065, 0.1102, 0.7926, 0.04558, 0.1225, 0.8264, 0.291, 0.1558, 0.6604, 0.6597, 0.5268, 0.3961, 0.157, 0.05313, 0.8731, 0.03254, 0.03956, 0.8779, 0.008086, 0.01554, 0.02683, 0.7964, 0.05433, 0.06781, 0.7433, 0.8331, 0.1861, 0.295, 0.267, 0.2798, 0.267, 0.8912, 0.8024, 0.3811, 0.6132, 0.1252, 0.17, 0.1588, 0.763, 0.1584, 0.7879, 0.1002, 0.61, 0.1327, 0.06488, 0.8111, 0.05087, 0.8111, 0.07145, 0.5973, 0.5485, 0.1883, 0.1944, 0.2377, 0.5522, 0.0958, 0.05453, 0.3781, 0.8087, 0.6488, 0.5938, 0.1888, 0.1947, 0.2259, 0.4963, 0.09693, 0.05539, 0.1228, 0.1741, 0.7868, 0.1489, 0.2868, 0.4479, 0.3527, 0.7281, 0.7514, 0.1941, 0.2481, 0.7764, 0.8025, 0.536, 0.6396, 0.5588, 0.7482, 0.4819, 0.6207, 0.8063, 0.1097, 0.7914, 0.04461, 0.1215, 0.8258, 0.2885, 0.1582, 0.6576, 0.658, 0.5254, 0.3877, 0.1547, 0.05193, 0.8726, 0.03227, 0.03782, 0.8774, 0.005987, 0.01302, 0.02259, 0.7955, 0.05415, 0.06751, 0.7969, 0.6993, 0.6634, 0.2031, 0.2066, 0.7859, 0.05203, 0.06091, 0.1982, 0.2093, 0.409, 0.4072, 0.01251, 0.8343, 0.09969, 0.7992, 0.06563, 0.1988, 0.04525, 0.1699, 0.003993, 0.857, 0.06088, 0.8009, 0.01104, 0.356, 0.5997, 0.811, 0.05172, 0.8232, 0.0707, 0.6075, 0.5586, 0.1884, 0.1945, 0.2369, 0.5418, 0.09603, 0.0547, 0.7921, 0.5304, 0.6327, 0.7959, 0.6992, 0.6633, 0.2031, 0.2066, 0.7845, 0.05184, 0.06046, 0.1962, 0.2073, 0.404, 0.4044, 0.0116, 0.8342, 0.09969, 0.7979, 0.06291, 0.1927, 0.03937, 0.1607, 0.003358, 0.8569, 0.06087, 0.7993, 0.008815, 0.3556, 0.5991, 0.8106, 0.05163, 0.8229, 0.07057, 0.6075, 0.5586, 0.1884, 0.1945, 0.2363, 0.5409, 0.09603, 0.0547, 0.7919, 0.5302, 0.6325, 0.8115, 0.0507, 0.8125, 0.07155, 0.595, 0.5453, 0.1883, 0.1944, 0.3874, 0.238, 0.5542, 0.09577, 0.0545, 0.8035, 0.6436, 0.5372]): _vg.add([_i], _w, 'REPLACE')
_vg = ob_cube.vertex_groups.new(name='Bone.001')
for _i, _w in zip([0, 3, 4, 5, 12, 14, 19, 20, 25, 28, 30, 32, 33, 34, 43, 44, 45, 50, 53, 54, 55, 57, 60, 61, 66, 69, 70, 71, 78, 80, 85, 86, 91, 94, 96, 98, 99, 100, 109, 110, 111, 116, 119, 120, 121, 123, 126, 127, 133, 134, 135, 136, 137, 142, 143, 144, 148, 153, 154, 155, 159, 162, 164, 168, 169, 170, 171, 174, 177, 178, 181, 183, 186, 187, 188, 189, 190, 198, 201, 202, 203, 204, 207, 210, 215, 216, 217, 220, 221, 222, 225, 226, 227, 229, 230, 235, 239, 240, 242, 247, 256, 259, 266, 275, 276, 277, 278, 279, 284, 285, 286, 290, 295, 296, 297, 301, 304, 306, 310, 311, 312, 313, 316, 319, 323, 326, 327, 328, 329, 332, 335, 340, 341, 342, 345, 346, 347, 350, 351, 352, 354, 358, 362, 364, 369, 378, 381, 388, 396, 399, 400, 401, 402, 403, 412, 413, 414, 421, 422, 423, 430, 432, 436, 437, 438, 439, 442, 445, 446, 453, 456, 457, 458, 459, 460, 469, 470, 471, 478, 479, 480, 487, 489, 493, 494, 495, 496, 499, 502, 503, 506, 508, 512, 513, 514, 515, 520, 523, 524], [0.07925, 0.7376, 0.1208, 0.7432, 0.7378, 0.07666, 0.9741, 0.0546, 0.9968, 0.7996, 0.005168, 0.7009, 0.8458, 0.1526, 0.1061, 0.8441, 0.7008, 0.8019, 0.9965, 0.7424, 0.1741, 0.003654, 0.06729, 0.005287, 0.07924, 0.7376, 0.1208, 0.7432, 0.7378, 0.07666, 0.9741, 0.05459, 0.9968, 0.7996, 0.005158, 0.7009, 0.8458, 0.1526, 0.1061, 0.8441, 0.7008, 0.8019, 0.9965, 0.7424, 0.1741, 0.00365, 0.06729, 0.005273, 0.2376, 0.0911, 0.808, 0.6927, 0.7232, 0.1027, 0.9949, 0.005845, 0.8264, 0.2158, 0.8356, 0.01785, 0.8647, 0.06555, 0.09281, 0.3728, 0.4274, 0.8041, 0.799, 0.9015, 0.9437, 0.9968, 0.7995, 0.005579, 0.7423, 0.7009, 0.8458, 0.1544, 0.1698, 0.05389, 0.3198, 0.3814, 0.8036, 0.7987, 0.9003, 0.9429, 0.1448, 0.8454, 0.7007, 0.002995, 0.006465, 0.8, 0.9967, 0.7424, 0.1693, 0.05027, 0.003874, 0.004172, 0.06588, 0.05626, 0.01343, 0.08666, 0.06402, 0.06034, 0.04795, 0.2376, 0.09109, 0.808, 0.6927, 0.7232, 0.1027, 0.9949, 0.00578, 0.8264, 0.2158, 0.8356, 0.01778, 0.8647, 0.06554, 0.0928, 0.3728, 0.4274, 0.8041, 0.799, 0.9015, 0.9437, 0.05388, 0.3198, 0.3814, 0.8036, 0.7987, 0.9003, 0.9429, 0.1448, 0.8454, 0.7007, 0.002967, 0.006443, 0.8, 0.9967, 0.7424, 0.1693, 0.05027, 0.004164, 0.05625, 0.01338, 0.08665, 0.06401, 0.06033, 0.04791, 0.01916, 0.2708, 0.3124, 0.7887, 0.7862, 0.02274, 0.1554, 0.8975, 0.01021, 0.1336, 0.9373, 0.009749, 0.05984, 0.06991, 0.3626, 0.4174, 0.804, 0.7989, 0.9012, 0.9436, 0.0396, 0.01912, 0.2708, 0.3124, 0.7887, 0.7862, 0.02268, 0.1554, 0.8975, 0.01015, 0.1336, 0.9373, 0.009679, 0.05983, 0.0699, 0.3626, 0.4174, 0.804, 0.7989, 0.9012, 0.9436, 0.03959, 0.06642, 0.08767, 0.3752, 0.4306, 0.8041, 0.799, 0.9015, 0.9438, 0.05009]): _vg.add([_i], _w, 'REPLACE')
_vg = ob_cube.vertex_groups.new(name='Bone.003')
for _i, _w in zip([0, 1, 4, 6, 7, 8, 9, 10, 11, 13, 14, 15, 16, 17, 18, 20, 21, 22, 23, 24, 29, 30, 31, 37, 38, 39, 40, 43, 46, 47, 48, 49, 57, 58, 59, 60, 61, 62, 63, 64, 65, 95, 96, 97, 103, 104, 123, 124, 125, 134, 138, 139, 140, 144, 145, 146, 147, 149, 150, 151, 155, 156, 157, 158, 160, 161, 162, 163, 164, 165, 172, 173, 182, 183, 184, 185, 194, 195, 196, 197, 198, 205, 206, 211, 212, 218, 219, 220, 221, 229, 230, 231, 232, 233, 234, 235, 236, 237, 238, 239, 240, 241, 242, 243, 244, 245, 246, 247, 248, 249, 250, 251, 252, 253, 254, 255, 256, 257, 258, 259, 260, 261, 262, 263, 264, 265, 266, 267, 268, 269, 270, 271, 272, 273, 314, 315, 322, 355, 356, 357, 358, 360, 361, 396, 403, 404, 405, 406, 407, 408, 409, 410, 414, 415, 416, 417, 418, 419, 423, 424, 425, 426, 427, 428, 429, 430, 431, 432, 433, 440, 441, 446, 447, 448, 449, 450, 451, 452, 485, 504, 505, 516, 517, 518, 524, 525, 526], [0.0443, 0.03002, 0.008103, 0.2601, 0.5027, 0.2553, 0.3491, 0.8807, 0.3832, 0.02353, 0.04518, 0.02551, 0.2471, 0.4609, 0.2328, 0.03498, 0.9333, 0.9591, 0.9654, 0.9483, 0.05742, 0.03776, 0.05749, 0.04558, 0.03857, 0.1165, 0.127, 0.0125, 0.1923, 0.1759, 0.1132, 0.1293, 0.03698, 0.05261, 0.07397, 0.009501, 0.0617, 0.983, 0.9932, 0.9917, 0.9895, 0.0275, 0.006065, 0.02008, 0.01073, 0.006283, 0.01222, 0.02976, 0.01036, 0.03875, 0.3499, 0.1797, 0.1392, 0.1377, 0.4433, 0.3139, 0.7276, 0.02691, 0.815, 0.8002, 0.1176, 0.0239, 0.7668, 0.3182, 0.8955, 0.9456, 0.008037, 0.004356, 0.003423, 0.008755, 0.05521, 0.05592, 0.9911, 0.02009, 0.03957, 0.9926, 0.02615, 0.02054, 0.05913, 0.04431, 0.07374, 0.1657, 0.1679, 0.06403, 0.06939, 0.1025, 0.0866, 0.06312, 0.07713, 0.01685, 0.02338, 0.04128, 0.05384, 0.05205, 0.05961, 0.05035, 0.9609, 0.06743, 0.07577, 0.001102, 0.02612, 0.1886, 0.1263, 0.1217, 0.2042, 0.02411, 0.01914, 0.03895, 0.3782, 0.409, 0.1809, 0.209, 0.1881, 0.4114, 0.4351, 0.3398, 0.0396, 0.1154, 0.346, 0.03735, 0.9391, 0.9885, 0.9855, 0.977, 0.8958, 0.9431, 0.06836, 0.0649, 0.07042, 0.9885, 0.9565, 0.9562, 0.9861, 0.9871, 0.0177, 0.01853, 0.02199, 0.0305, 0.02496, 0.02179, 0.003766, 0.01667, 0.002905, 0.1093, 0.09848, 0.09536, 0.103, 0.3238, 0.347, 0.3276, 0.3639, 0.1355, 0.1348, 0.723, 0.7259, 0.7705, 0.7692, 0.1336, 0.1332, 0.9473, 0.9824, 0.9477, 0.981, 0.08579, 0.1021, 0.02882, 0.02441, 0.02882, 0.03055, 0.08267, 0.08377, 0.0297, 0.05957, 0.06048, 0.9676, 0.9681, 0.9908, 0.9898, 0.001051, 0.02339, 0.01543, 0.04227, 0.03628, 0.03736, 0.007249, 0.03792, 0.04289]): _vg.add([_i], _w, 'REPLACE')
_vg = ob_cube.vertex_groups.new(name='Bone.004')
for _i, _w in zip([29, 30, 31, 37, 38, 57, 58, 59, 66, 67, 68, 70, 72, 73, 74, 75, 76, 77, 79, 80, 81, 82, 83, 84, 86, 87, 88, 89, 90, 95, 96, 97, 103, 104, 105, 106, 107, 109, 112, 113, 114, 115, 123, 124, 125, 126, 127, 128, 129, 130, 131, 172, 173, 183, 184, 194, 195, 196, 197, 219, 230, 231, 232, 233, 234, 235, 237, 238, 239, 276, 280, 281, 282, 286, 287, 288, 289, 291, 292, 293, 297, 298, 299, 300, 302, 303, 304, 305, 306, 307, 314, 315, 320, 321, 322, 323, 330, 331, 336, 337, 343, 344, 345, 346, 354, 355, 356, 357, 358, 359, 360, 361, 362, 363, 364, 365, 366, 367, 368, 369, 370, 371, 372, 373, 374, 375, 376, 377, 378, 379, 380, 381, 382, 383, 384, 385, 386, 387, 388, 389, 390, 391, 392, 393, 394, 395, 428, 440, 441, 447, 448, 453, 460, 461, 462, 463, 464, 465, 466, 467, 471, 472, 473, 474, 475, 476, 480, 481, 482, 483, 484, 485, 486, 487, 488, 489, 490, 497, 498, 503, 504, 505, 506, 507, 516, 517, 518, 519, 524, 525, 526, 527, 528, 529], [0.0288, 0.01892, 0.04098, 0.0118, 0.02065, 0.01327, 0.03109, 0.01138, 0.05056, 0.03236, 0.001758, 0.009309, 0.2648, 0.5102, 0.2596, 0.3569, 0.885, 0.3934, 0.02691, 0.0474, 0.03193, 0.279, 0.536, 0.2523, 0.038, 0.9411, 0.9617, 0.9679, 0.9505, 0.05837, 0.05346, 0.076, 0.04723, 0.05528, 0.141, 0.1291, 0.0001744, 0.01982, 0.1954, 0.2589, 0.1331, 0.1314, 0.03844, 0.05347, 0.07517, 0.01056, 0.06272, 0.985, 0.994, 0.9925, 0.9904, 0.03745, 0.03787, 0.03582, 0.0586, 0.02748, 0.03833, 0.02321, 0.04588, 0.01153, 0.02462, 0.04279, 0.03185, 0.02621, 0.02299, 0.004686, 0.0178, 0.003808, 0.00201, 0.04064, 0.4047, 0.1826, 0.1443, 0.1418, 0.4499, 0.3195, 0.7364, 0.02965, 0.8296, 0.8131, 0.1267, 0.02851, 0.7971, 0.33, 0.8995, 0.9516, 0.01777, 0.015, 0.0044, 0.009881, 0.07188, 0.07204, 0.992, 0.9933, 0.06011, 0.07509, 0.2151, 0.2133, 0.07931, 0.07058, 0.1042, 0.1173, 0.07613, 0.07841, 0.01801, 0.05472, 0.05291, 0.06059, 0.05118, 0.9627, 0.06853, 0.077, 0.02746, 0.2177, 0.1288, 0.1244, 0.2078, 0.02602, 0.02681, 0.04764, 0.3841, 0.4838, 0.2022, 0.2125, 0.1911, 0.4539, 0.4418, 0.3466, 0.04208, 0.1275, 0.3631, 0.04171, 0.9416, 0.9894, 0.9864, 0.9797, 0.8999, 0.9484, 0.07743, 0.07543, 0.0718, 0.9899, 0.9585, 0.9581, 0.9877, 0.9887, 0.001935, 0.009541, 0.009894, 0.02462, 0.01653, 0.1113, 0.1089, 0.1081, 0.1051, 0.3743, 0.3525, 0.3695, 0.3696, 0.1392, 0.1379, 0.7335, 0.7358, 0.7958, 0.7898, 0.1411, 0.139, 0.9495, 0.9844, 0.9499, 0.9829, 0.0872, 0.1037, 0.04104, 0.03811, 0.03026, 0.0321, 0.1081, 0.108, 0.03106, 0.06055, 0.06147, 0.006153, 0.003684, 0.04381, 0.05595, 0.05616, 0.9692, 0.008246, 0.03937, 0.04443, 0.9697, 0.992, 0.9911]): _vg.add([_i], _w, 'REPLACE')
_vg = ob_cube.vertex_groups.new(name='Bone.002')
for _i, _w in zip([1, 2, 6, 7, 8, 9, 10, 11, 13, 15, 16, 17, 18, 21, 29, 30, 31, 34, 36, 37, 38, 39, 40, 41, 43, 46, 47, 48, 49, 56, 57, 58, 59, 60, 61, 67, 68, 72, 73, 74, 75, 76, 77, 79, 81, 82, 83, 84, 95, 96, 97, 100, 102, 103, 104, 105, 106, 107, 109, 112, 113, 114, 115, 122, 123, 124, 125, 126, 127, 132, 138, 139, 140, 141, 145, 146, 147, 149, 150, 152, 155, 156, 157, 158, 160, 161, 162, 163, 164, 165, 166, 167, 172, 173, 183, 184, 189, 190, 191, 193, 194, 195, 196, 197, 198, 199, 200, 205, 206, 211, 212, 213, 215, 218, 219, 220, 221, 228, 229, 230, 231, 232, 233, 234, 235, 237, 238, 239, 240, 241, 242, 243, 244, 245, 246, 247, 248, 249, 250, 251, 252, 253, 254, 255, 257, 258, 260, 264, 266, 267, 268, 274, 280, 281, 282, 283, 287, 288, 289, 291, 292, 294, 297, 298, 299, 300, 302, 303, 304, 305, 306, 307, 308, 309, 314, 315, 322, 323, 324, 325, 330, 331, 336, 337, 338, 340, 343, 344, 345, 346, 353, 354, 355, 356, 357, 358, 360, 361, 362, 363, 364, 365, 366, 367, 368, 369, 370, 371, 372, 373, 374, 375, 376, 377, 379, 380, 382, 386, 388, 389, 390, 396, 397, 398, 403, 404, 405, 406, 407, 408, 409, 410, 411, 414, 415, 416, 417, 418, 419, 420, 423, 426, 428, 429, 430, 431, 432, 433, 434, 435, 440, 441, 446, 447, 448, 453, 454, 455, 460, 461, 462, 463, 464, 465, 466, 467, 468, 471, 472, 473, 474, 475, 476, 477, 480, 483, 485, 486, 487, 488, 489, 490, 491, 492, 497, 498, 503, 504, 505, 506, 507, 508, 509, 510, 511, 516, 517, 518, 524, 525, 526], [0.2153, 0.2197, 0.5325, 0.2199, 0.07342, 0.01731, 0.05188, 0.4805, 0.1759, 0.2115, 0.5512, 0.248, 0.08693, 0.009439, 0.3684, 0.1424, 0.4889, 0.009773, 0.1841, 0.6153, 0.6789, 0.6295, 0.5941, 0.214, 0.01569, 0.3733, 0.4233, 0.1373, 0.1087, 0.1893, 0.132, 0.2877, 0.3239, 0.06153, 0.1238, 0.2144, 0.2176, 0.5294, 0.2164, 0.07167, 0.01025, 0.04965, 0.472, 0.1744, 0.2088, 0.5192, 0.1893, 0.0724, 0.3683, 0.1395, 0.4811, 0.009082, 0.1841, 0.6151, 0.6752, 0.6082, 0.593, 0.2136, 0.01182, 0.3719, 0.346, 0.1218, 0.1079, 0.189, 0.1319, 0.2876, 0.3236, 0.06146, 0.1235, 0.06221, 0.3081, 0.471, 0.5755, 0.03815, 0.1403, 0.04405, 0.1192, 0.1894, 0.1345, 0.06039, 0.04683, 0.184, 0.1051, 0.04114, 0.01084, 0.01652, 0.06421, 0.6359, 0.04181, 0.6147, 0.04183, 0.04138, 0.5954, 0.3066, 0.1412, 0.4881, 0.009271, 0.0005626, 0.1881, 0.183, 0.6155, 0.6793, 0.4532, 0.3683, 0.04913, 0.06093, 0.06075, 0.5221, 0.2764, 0.6687, 0.6151, 0.192, 0.01171, 0.3751, 0.478, 0.143, 0.1135, 0.1974, 0.07917, 0.1315, 0.285, 0.3178, 0.2273, 0.2965, 0.131, 0.3611, 0.2335, 0.06295, 0.07123, 0.5797, 0.03093, 0.5805, 0.5541, 0.236, 0.2392, 0.01427, 0.2774, 0.373, 0.1175, 0.09518, 0.2336, 0.1583, 0.3472, 0.4986, 0.5885, 0.5025, 0.002636, 0.05938, 0.06771, 0.6183, 0.5994, 0.06197, 0.2604, 0.4696, 0.5711, 0.03753, 0.1376, 0.03938, 0.115, 0.1883, 0.1235, 0.05981, 0.03392, 0.182, 0.08345, 0.02676, 0.007819, 0.007133, 0.06309, 0.6344, 0.04165, 0.6145, 0.04169, 0.04133, 0.5888, 0.3004, 0.453, 0.04802, 0.06044, 0.0606, 0.4774, 0.2369, 0.6587, 0.6147, 0.1918, 0.009778, 0.3745, 0.4549, 0.1353, 0.113, 0.1964, 0.0791, 0.3177, 0.2272, 0.2963, 0.1308, 0.3609, 0.2331, 0.07108, 0.5524, 0.02863, 0.5785, 0.552, 0.2353, 0.2361, 0.008829, 0.2746, 0.2934, 0.1008, 0.09377, 0.2324, 0.1258, 0.3435, 0.4936, 0.5772, 0.4868, 0.0002872, 0.05692, 0.0615, 0.6098, 0.5986, 0.0463, 0.09999, 0.1006, 0.06432, 0.6133, 0.599, 0.4039, 0.3728, 0.2172, 0.1872, 0.5745, 0.04668, 0.008989, 0.1759, 0.06022, 0.1519, 0.04766, 0.5797, 0.04203, 0.009289, 0.003936, 0.4667, 0.2367, 0.06546, 0.6333, 0.04759, 0.6123, 0.04686, 0.04634, 0.5824, 0.3034, 0.08913, 0.3214, 0.2306, 0.0445, 0.09896, 0.1003, 0.05673, 0.6018, 0.5976, 0.3567, 0.3699, 0.1826, 0.1849, 0.5715, 0.04614, 0.005984, 0.1694, 0.05703, 0.1308, 0.02671, 0.5728, 0.04126, 0.001998, 0.001483, 0.4662, 0.2361, 0.06258, 0.6294, 0.04713, 0.612, 0.04649, 0.04622, 0.5641, 0.2865, 0.089, 0.3213, 0.2303, 0.06351, 0.6362, 0.04716, 0.6154, 0.04054, 0.04013, 0.4464, 0.5953, 0.3049, 0.07908, 0.225, 0.3175]): _vg.add([_i], _w, 'REPLACE')
_vg = ob_cube.vertex_groups.new(name='Bone.005')
for _i, _w in zip([1, 2, 6, 7, 11, 13, 15, 16, 17, 26, 27, 29, 31, 35, 36, 37, 38, 39, 40, 41, 42, 46, 47, 51, 52, 56, 58, 59, 67, 68, 72, 73, 77, 79, 81, 82, 83, 92, 93, 95, 97, 101, 102, 103, 104, 105, 106, 107, 108, 112, 113, 117, 118, 122, 124, 125, 132, 138, 139, 140, 141, 149, 150, 152, 156, 163, 165, 166, 167, 172, 173, 175, 176, 179, 180, 184, 191, 192, 193, 194, 195, 196, 197, 199, 200, 205, 206, 208, 209, 211, 212, 213, 214, 218, 219, 223, 224, 228, 231, 232, 233, 234, 237, 238, 241, 243, 244, 245, 246, 248, 249, 252, 254, 255, 257, 258, 267, 268, 274, 280, 281, 282, 283, 291, 292, 294, 298, 305, 307, 308, 309, 314, 315, 317, 318, 322, 324, 325, 330, 331, 333, 334, 336, 337, 338, 339, 343, 344, 348, 349, 353, 355, 356, 357, 360, 361, 363, 365, 366, 367, 368, 370, 371, 374, 376, 377, 379, 380, 389, 390, 397, 398, 404, 405, 406, 407, 408, 409, 410, 411, 415, 417, 419, 420, 428, 429, 431, 433, 434, 435, 440, 441, 443, 444, 447, 448, 454, 455, 461, 462, 463, 464, 465, 466, 467, 468, 472, 474, 476, 477, 485, 486, 488, 490, 491, 492, 497, 498, 500, 501, 504, 505, 507, 509, 510, 511, 516, 517, 518, 521, 522, 525, 526], [0.7249, 0.7339, 0.1087, 0.01603, 0.09976, 0.7752, 0.7337, 0.1098, 0.01993, 0.9818, 0.9967, 0.04937, 0.03511, 0.9791, 0.7746, 0.1162, 0.1162, 0.1151, 0.1148, 0.7339, 0.9704, 0.03517, 0.03721, 0.9819, 0.9723, 0.7745, 0.02316, 0.02895, 0.7249, 0.7339, 0.1084, 0.01506, 0.09925, 0.7752, 0.7337, 0.1106, 0.01859, 0.9818, 0.9967, 0.04933, 0.03514, 0.9791, 0.7746, 0.1162, 0.1162, 0.1153, 0.1146, 0.7339, 0.9704, 0.03481, 0.03736, 0.9819, 0.9723, 0.7745, 0.02313, 0.02887, 0.9216, 0.03215, 0.0625, 0.2581, 0.9444, 0.7574, 0.003627, 0.925, 0.7661, 0.2626, 0.2629, 0.9442, 0.9433, 0.0622, 0.006373, 0.9902, 0.9935, 0.9822, 0.9975, 0.03495, 0.776, 0.9795, 0.7761, 0.1163, 0.1161, 0.0666, 0.05046, 0.9251, 0.9238, 0.06326, 0.007994, 0.9778, 0.98, 0.1165, 0.1164, 0.7641, 0.977, 0.03343, 0.036, 0.9928, 0.9795, 0.764, 0.02284, 0.03243, 0.0061, 0.02462, 0.04263, 0.006146, 0.1105, 0.245, 0.1095, 0.7009, 0.7035, 0.02948, 0.05396, 0.005827, 0.05314, 0.1049, 0.2497, 0.1034, 0.2508, 0.2518, 0.9216, 0.03227, 0.06232, 0.258, 0.9444, 0.7574, 0.0006127, 0.925, 0.7661, 0.2626, 0.2629, 0.9442, 0.9433, 0.06223, 0.006381, 0.9902, 0.9935, 0.06658, 0.9251, 0.9238, 0.06348, 0.007981, 0.9778, 0.98, 0.1166, 0.1163, 0.7641, 0.977, 0.03327, 0.03607, 0.9928, 0.9795, 0.764, 0.03241, 0.006073, 0.02457, 0.04256, 0.006057, 0.111, 0.2449, 0.1093, 0.7009, 0.7035, 0.02874, 0.05699, 0.005515, 0.05264, 0.1045, 0.2499, 0.1033, 0.2509, 0.2517, 0.8765, 0.8733, 0.2313, 0.2299, 0.06033, 0.05904, 0.003924, 0.001081, 0.2557, 0.9389, 0.01498, 0.005248, 0.2568, 0.9422, 0.05868, 0.005243, 0.26, 0.2604, 0.941, 0.9401, 0.06272, 0.007042, 0.9873, 0.9901, 0.03235, 0.006438, 0.8765, 0.8733, 0.2315, 0.2298, 0.061, 0.05866, 0.003687, 0.0004858, 0.2555, 0.9389, 0.013, 0.003504, 0.2568, 0.9422, 0.05862, 0.005094, 0.2601, 0.2604, 0.941, 0.9401, 0.06279, 0.007058, 0.9873, 0.9901, 0.0323, 0.006387, 0.2627, 0.263, 0.945, 0.944, 0.06688, 0.06211, 0.006247, 0.9907, 0.9941, 0.005716, 0.03315]): _vg.add([_i], _w, 'REPLACE')
_m = ob_cube.modifiers.new('Armature', 'ARMATURE')
_m.object = ob_armature
ob_armature.location = (0.0, 0.0, 0.0)
ob_armature.show_in_front = True
ob_armature.lineart.crease_threshold = 0.0

# ---- collection membership
col_collection_1.objects.link(ob_cube)
col_collection_2.objects.link(ob_armature)

# ---- scene / render settings (as saved in the file)
scene.frame_start = 1; scene.frame_end = 32; scene.frame_set(25)
scene.render.engine = 'CYCLES'
scene.render.resolution_percentage = 50
scene.render.dither_intensity = 0.0
scene.cycles.use_denoising = False
scene.cycles.samples = 128
scene.cycles.sampling_pattern = 'TABULATED_SOBOL'
scene.cycles.light_sampling_threshold = 0.0
scene.cycles.use_adaptive_sampling = False
scene.cycles.use_light_tree = False
scene.cycles.blur_glossy = 0.0
scene.cycles.sample_clamp_indirect = 0.0
scene.view_settings.view_transform = 'Standard'
bpy.context.view_layer.update()

# ---- added for rendering (the .blend has no active camera and no usable light): camera, sun
cam_auto = bpy.data.cameras.new('AutoCamera')
cam_auto.lens = 50.0
cam_auto.sensor_width = 36.0
cam_auto.clip_end = 1000.0
ob_auto_camera = bpy.data.objects.new('AutoCamera', cam_auto)
scene.collection.objects.link(ob_auto_camera)
ob_auto_camera.location = (5.11988, -6.05842, 4.27492)
ob_auto_camera.rotation_euler = (1.09748, -7.21219e-08, 0.694738)
scene.camera = ob_auto_camera
light_auto_sun = bpy.data.lights.new('AutoSun', 'SUN')
light_auto_sun.energy = 3.0
light_auto_sun.angle = 0.0523599
ob_auto_sun = bpy.data.objects.new('AutoSun', light_auto_sun)
scene.collection.objects.link(ob_auto_sun)
ob_auto_sun.rotation_euler = (0.872665, 0.174533, 0.523599)
bpy.context.view_layer.update()
